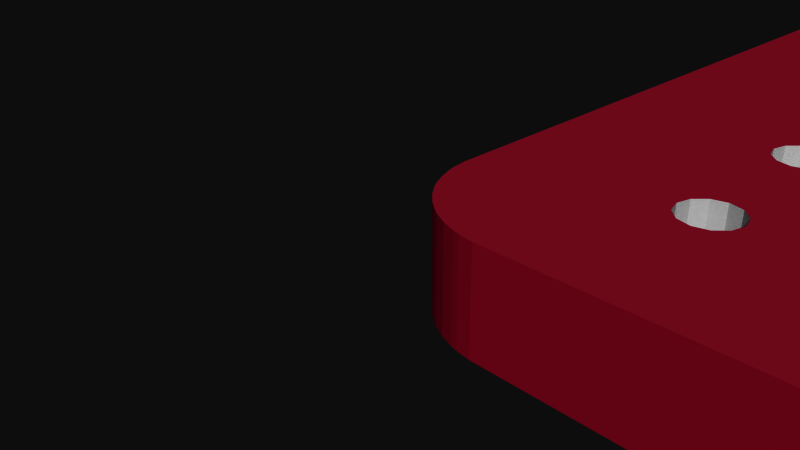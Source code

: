 # Source: Rotary_Switch_Potentiometer.blend  (saved by Blender 2.72.0; exported with 4.5.12 LTS)
import bpy
from mathutils import Matrix  # noqa: F401  (used for matrix-valued properties, if any)

bpy.ops.wm.read_factory_settings(use_empty=True)
scene = bpy.context.scene
scene.name = 'Scene'

# ---- collections
col_collection_1 = bpy.data.collections.new('Collection 1'); scene.collection.children.link(col_collection_1)

# ---- materials (node trees are filled in below, after node groups)
mat_rotary_switch_potentiometer_top_board = bpy.data.materials.new('Rotary_Switch_Potentiometer_top_board')
mat_rotary_switch_potentiometer_top_board.alpha_threshold = 0.0
mat_rotary_switch_potentiometer_top_board.use_transparent_shadow = False
mat_rotary_switch_potentiometer_top_board.diffuse_color = (0.6431, 0.05098, 0.149, 1.0)
mat_rotary_switch_potentiometer_top_board.specular_color = (0.33, 0.33, 0.33)
mat_rotary_switch_potentiometer_top_board.roughness = 0.5
mat_element = bpy.data.materials.new('element')
mat_element.alpha_threshold = 0.0
mat_element.use_transparent_shadow = False
mat_element.diffuse_color = (0.7529, 0.7529, 0.7529, 1.0)
mat_element.specular_color = (0.33, 0.33, 0.33)
mat_element.roughness = 0.5
mat_rotary_switch_potentiometer_bottom_board = bpy.data.materials.new('Rotary_Switch_Potentiometer_bottom_board')
mat_rotary_switch_potentiometer_bottom_board.alpha_threshold = 0.0
mat_rotary_switch_potentiometer_bottom_board.use_transparent_shadow = False
mat_rotary_switch_potentiometer_bottom_board.diffuse_color = (0.651, 0.1098, 0.1961, 1.0)
mat_rotary_switch_potentiometer_bottom_board.specular_color = (0.33, 0.33, 0.33)
mat_rotary_switch_potentiometer_bottom_board.roughness = 0.5
mat_holes = bpy.data.materials.new('holes')
mat_holes.alpha_threshold = 0.0
mat_holes.use_transparent_shadow = False
mat_holes.diffuse_color = (0.5961, 0.01569, 0.1098, 1.0)
mat_holes.specular_color = (0.33, 0.33, 0.33)
mat_holes.roughness = 0.5
mat_mat_board = bpy.data.materials.new('mat_board')
mat_mat_board.alpha_threshold = 0.0
mat_mat_board.use_transparent_shadow = False
mat_mat_board.diffuse_color = (0.5961, 0.01569, 0.1098, 1.0)
mat_mat_board.specular_color = (0.33, 0.33, 0.33)
mat_mat_board.roughness = 0.5

# ---- material node trees

# ---- world
world_world = bpy.data.worlds.new('World'); scene.world = world_world
world_world.color = (0.05088, 0.05088, 0.05088)
world_world.use_sun_shadow = False
world_world.sun_shadow_jitter_overblur = 0.0
world_world.cycles.sampling_method = 'MANUAL'
world_world.cycles.sample_map_resolution = 256

# ---- cameras
cam_camera = bpy.data.cameras.new('Camera')
cam_camera.clip_end = 100.0
cam_camera.lens = 35.0
cam_camera.sensor_width = 32.0
cam_camera.sensor_height = 18.0
cam_camera.ortho_scale = 7.314
cam_camera.dof.focus_distance = 0.0
cam_camera.dof.aperture_fstop = 128.0

# ---- meshes
me_mesh1_pcbgroup_model = bpy.data.meshes.new('Mesh1 pcbgroup Model')
me_mesh1_pcbgroup_model.from_pydata([(46.99, 0.8, -23.72), (46.99, -0.8, -23.72), (46.99, 0.8, -1.679), (46.96, 0.8, -23.95), (46.96, 0.8, -1.446), (46.89, 0.8, -24.18), (46.89, 0.8, -1.219), (46.85, 0.8, -24.29), (46.85, 0.8, -1.109), (46.75, 0.8, -24.5), (46.75, 0.8, -0.898), (46.62, 0.8, -24.7), (46.62, 0.8, -0.7027), (46.54, 0.8, -24.79), (46.54, 0.8, -0.6118), (46.38, 0.8, -24.95), (46.38, 0.8, -0.4457), (46.29, 0.8, -25.03), (46.23, 0.8, -15.24), (46.16, 0.8, -15.49), (46.09, 0.8, -25.16), (45.97, 0.8, -15.68), (45.88, 0.8, -25.26), (45.77, 0.8, -25.3), (45.72, 0.8, -15.75), (45.54, 0.8, -25.37), (45.47, 0.8, -15.68), (45.31, 0.8, -25.4), (45.28, 0.8, -15.49), (45.21, 0.8, -15.24), (45.19, 0.8, -25.4), (45.21, 0.8, -10.16), (45.19, 0.8, 0.0), (44.2, 0.8, -22.23), (43.97, 0.8, -23.05), (43.37, 0.8, -23.65), (42.54, 0.8, -23.88), (41.72, 0.8, -23.65), (34.35, 0.8, -20.12), (34.09, 0.8, -20.38), (33.74, 0.8, -20.47), (33.39, 0.8, -20.38), (29.96, 0.8, -22.36), (29.86, 0.8, -22.71), (29.61, 0.8, -22.97), (29.26, 0.8, -23.06), (24.69, 0.8, -22.71), (24.43, 0.8, -22.97), (24.08, 0.8, -23.06), (12.45, 0.8, -22.23), (12.22, 0.8, -23.05), (11.62, 0.8, -23.65), (10.8, 0.8, -23.88), (1.796, 0.8, -25.4), (3.175, 0.8, -23.31), (2.95, 0.8, -23.25), (2.785, 0.8, -23.08), (2.725, 0.8, -22.86), (1.679, 0.8, -0.003845), (1.679, 0.8, -25.4), (1.446, 0.8, -0.03451), (1.446, 0.8, -25.37), (1.331, 0.8, -0.0612), (1.219, 0.8, -25.3), (1.109, 0.8, -0.1367), (1.002, 0.8, -25.21), (0.898, 0.8, -0.2406), (0.898, 0.8, -25.16), (0.7982, 0.8, -0.3027), (0.7027, 0.8, -25.03), (0.6118, 0.8, -0.4457), (0.6118, 0.8, -24.95), (0.4457, 0.8, -0.6118), (0.4457, 0.8, -24.79), (0.3027, 0.8, -0.7982), (0.3027, 0.8, -24.6), (0.2406, 0.8, -0.898), (0.2406, 0.8, -24.5), (0.1367, 0.8, -1.109), (0.1367, 0.8, -24.29), (0.0612, 0.8, -1.331), (0.0612, 0.8, -24.07), (0.03451, 0.8, -1.446), (0.01537, 0.8, -23.84), (0.003845, 0.8, -1.679), (0.003845, 0.8, -23.72), (0.003845, -0.8, -23.72), (0.01537, -0.8, -23.84), (0.0612, -0.8, -24.07), (0.1367, -0.8, -24.29), (0.2406, -0.8, -24.5), (0.3027, -0.8, -24.6), (0.4457, -0.8, -24.79), (0.6118, -0.8, -24.95), (0.7027, -0.8, -25.03), (0.898, -0.8, -25.16), (1.002, -0.8, -25.21), (1.219, -0.8, -25.3), (1.446, -0.8, -25.37), (1.679, -0.8, -25.4), (1.796, -0.8, -25.4), (45.19, -0.8, -25.4), (45.31, -0.8, -25.4), (45.54, -0.8, -25.37), (45.77, -0.8, -25.3), (45.88, -0.8, -25.26), (46.09, -0.8, -25.16), (46.19, -0.8, -25.1), (46.29, -0.8, -25.03), (46.38, -0.8, -24.95), (46.54, -0.8, -24.79), (46.62, -0.8, -24.7), (46.75, -0.8, -24.5), (46.85, -0.8, -24.29), (46.89, -0.8, -24.18), (46.96, -0.8, -23.95), (46.96, -0.8, -1.446), (46.89, -0.8, -1.219), (46.85, -0.8, -1.109), (46.75, -0.8, -0.898), (46.62, -0.8, -0.7027), (46.54, -0.8, -0.6118), (46.38, -0.8, -0.4457), (46.23, -0.8, -10.16), (46.19, -0.8, -0.3027), (46.16, -0.8, -9.906), (46.09, -0.8, -0.2406), (45.97, -0.8, -9.72), (45.88, -0.8, -0.1367), (45.72, -0.8, -9.652), (45.66, -0.8, -0.0612), (45.47, -0.8, -9.72), (45.43, -0.8, -0.01537), (45.31, -0.8, -0.003845), (45.28, -0.8, -9.906), (45.21, -0.8, -10.16), (45.19, -0.8, -1.504e-32), (45.21, -0.8, -15.24), (44.2, -0.8, -3.175), (43.97, -0.8, -2.349), (43.37, -0.8, -1.745), (42.54, -0.8, -1.524), (41.72, -0.8, -1.745), (34.35, -0.8, -5.279), (34.09, -0.8, -5.023), (33.74, -0.8, -4.929), (33.39, -0.8, -5.023), (29.96, -0.8, -3.041), (29.86, -0.8, -2.691), (29.61, -0.8, -2.435), (29.26, -0.8, -2.341), (24.69, -0.8, -2.691), (24.43, -0.8, -2.435), (24.08, -0.8, -2.341), (12.45, -0.8, -3.175), (12.22, -0.8, -2.349), (11.62, -0.8, -1.745), (10.8, -0.8, -1.524), (3.175, -0.8, -2.09), (2.95, -0.8, -2.15), (2.785, -0.8, -2.315), (2.725, -0.8, -2.54), (2.725, -0.8, -22.86), (1.679, -0.8, -0.003845), (1.446, -0.8, -0.03451), (1.331, -0.8, -0.0612), (1.109, -0.8, -0.1367), (0.898, -0.8, -0.2406), (0.7982, -0.8, -0.3027), (0.6118, -0.8, -0.4457), (0.4457, -0.8, -0.6118), (0.3027, -0.8, -0.7982), (0.2406, -0.8, -0.898), (0.1367, -0.8, -1.109), (0.0612, -0.8, -1.331), (0.03451, -0.8, -1.446), (0.003845, -0.8, -1.679), (10.8, 0.8, -1.524), (3.175, 0.8, -2.09), (2.95, 0.8, -2.15), (2.785, 0.8, -2.315), (2.725, 0.8, -2.54), (3.4, 0.8, -2.15), (3.4, -0.8, -2.15), (3.565, 0.8, -2.315), (5.715, 0.8, -2.09), (5.94, 0.8, -2.15), (6.105, 0.8, -2.315), (6.165, 0.8, -2.54), (9.969, 0.8, -1.745), (9.969, -0.8, -1.745), (11.62, 0.8, -1.745), (12.22, 0.8, -2.349), (12.45, 0.8, -3.175), (24.08, 0.8, -2.341), (24.43, 0.8, -2.435), (24.69, 0.8, -2.691), (29.26, 0.8, -2.341), (29.61, 0.8, -2.435), (29.86, 0.8, -2.691), (29.96, 0.8, -3.041), (33.39, 0.8, -5.023), (33.74, 0.8, -4.929), (34.09, 0.8, -5.023), (34.35, 0.8, -5.279), (41.72, 0.8, -1.745), (42.54, 0.8, -1.524), (43.37, 0.8, -1.745), (43.97, 0.8, -2.349), (44.2, 0.8, -3.175), (43.97, 0.8, -21.4), (43.97, 0.8, -4.001), (43.37, 0.8, -20.8), (43.37, 0.8, -4.605), (42.54, 0.8, -20.57), (42.54, 0.8, -4.826), (41.72, 0.8, -20.8), (41.72, 0.8, -4.605), (41.12, 0.8, -21.4), (41.12, 0.8, -4.001), (40.89, 0.8, -22.23), (40.89, 0.8, -3.175), (34.44, 0.8, -19.77), (41.12, 0.8, -23.05), (34.35, -0.8, -20.12), (34.44, -0.8, -19.77), (34.09, -0.8, -20.38), (33.74, -0.8, -20.47), (33.39, -0.8, -20.38), (33.13, 0.8, -20.12), (33.13, -0.8, -20.12), (33.04, 0.8, -19.77), (33.04, 0.8, -5.629), (33.13, 0.8, -5.279), (33.13, -0.8, -5.279), (34.44, 0.8, -5.629), (34.44, -0.8, -5.629), (41.12, 0.8, -2.349), (41.12, -0.8, -2.349), (43.97, -0.8, -4.001), (43.37, -0.8, -4.605), (42.54, -0.8, -4.826), (41.72, -0.8, -4.605), (41.12, -0.8, -4.001), (40.89, -0.8, -3.175), (34.35, 0.8, -19.42), (34.35, 0.8, -5.979), (34.09, 0.8, -19.16), (34.09, 0.8, -6.235), (33.74, 0.8, -19.07), (33.74, 0.8, -6.329), (33.39, 0.8, -19.16), (33.39, 0.8, -6.235), (33.13, 0.8, -19.42), (33.13, 0.8, -5.979), (33.04, -0.8, -5.629), (33.13, -0.8, -5.979), (33.04, -0.8, -19.77), (29.96, -0.8, -22.36), (29.86, -0.8, -22.71), (29.61, -0.8, -22.97), (29.26, -0.8, -23.06), (24.69, -0.8, -22.71), (24.43, -0.8, -22.97), (24.08, -0.8, -23.06), (12.45, -0.8, -22.23), (12.22, -0.8, -23.05), (11.62, -0.8, -23.65), (10.8, -0.8, -23.88), (3.175, -0.8, -23.31), (2.95, -0.8, -23.25), (2.785, -0.8, -23.08), (2.785, 0.8, -22.64), (2.785, -0.8, -22.64), (2.785, 0.8, -20.55), (2.725, 0.8, -20.32), (2.725, 0.8, -12.7), (2.725, 0.8, -7.62), (2.785, 0.8, -2.765), (2.785, 0.8, -4.855), (2.95, 0.8, -4.69), (2.95, 0.8, -2.93), (2.785, -0.8, -2.765), (2.95, -0.8, -2.93), (2.785, -0.8, -4.855), (2.725, -0.8, -5.08), (2.785, -0.8, -20.55), (2.95, -0.8, -22.47), (2.95, 0.8, -22.47), (2.95, 0.8, -20.71), (2.95, -0.8, -20.71), (2.785, 0.8, -20.09), (2.785, -0.8, -20.09), (2.785, 0.8, -18.0), (2.785, -0.8, -18.0), (2.785, 0.8, -17.56), (2.785, -0.8, -17.56), (2.785, 0.8, -15.47), (2.785, -0.8, -15.47), (2.785, 0.8, -15.02), (2.785, -0.8, -15.02), (2.785, 0.8, -12.93), (2.785, -0.8, -12.93), (2.785, 0.8, -12.48), (2.785, -0.8, -12.48), (2.785, 0.8, -10.39), (2.785, -0.8, -10.39), (2.785, 0.8, -9.935), (2.785, -0.8, -9.935), (2.785, 0.8, -7.845), (2.785, -0.8, -7.845), (2.785, 0.8, -7.395), (2.785, -0.8, -7.395), (2.785, 0.8, -5.305), (2.785, -0.8, -5.305), (2.95, -0.8, -4.69), (3.175, 0.8, -4.63), (3.175, -0.8, -4.63), (3.175, 0.8, -2.99), (3.175, -0.8, -2.99), (3.4, -0.8, -4.69), (3.4, 0.8, -4.69), (3.4, 0.8, -2.93), (3.4, -0.8, -2.93), (3.565, -0.8, -4.855), (3.565, 0.8, -4.855), (3.565, 0.8, -2.765), (3.565, -0.8, -2.765), (3.625, -0.8, -5.08), (3.625, 0.8, -5.08), (3.625, 0.8, -2.54), (3.625, -0.8, -2.54), (5.265, -0.8, -22.86), (3.625, -0.8, -7.62), (3.625, -0.8, -10.16), (3.625, -0.8, -12.7), (3.625, -0.8, -15.24), (3.625, -0.8, -17.78), (5.325, -0.8, -23.08), (3.625, -0.8, -20.32), (3.625, -0.8, -22.86), (5.49, -0.8, -23.25), (5.715, -0.8, -23.31), (3.565, -0.8, -23.08), (3.4, -0.8, -23.25), (3.4, 0.8, -23.25), (3.565, 0.8, -23.08), (3.625, 0.8, -22.86), (5.715, 0.8, -23.31), (5.94, 0.8, -23.25), (5.94, -0.8, -23.25), (5.49, 0.8, -23.25), (5.325, 0.8, -23.08), (5.265, 0.8, -22.86), (5.265, 0.8, -2.54), (3.625, 0.8, -20.32), (3.625, 0.8, -17.78), (3.625, 0.8, -15.24), (3.625, 0.8, -12.7), (3.625, 0.8, -10.16), (3.625, 0.8, -7.62), (5.325, 0.8, -2.315), (5.49, 0.8, -2.15), (3.565, -0.8, -2.315), (5.715, -0.8, -2.09), (5.94, -0.8, -2.15), (6.105, -0.8, -2.315), (6.165, -0.8, -2.54), (6.105, 0.8, -2.765), (6.105, -0.8, -2.765), (6.105, 0.8, -4.855), (5.94, 0.8, -2.93), (5.94, 0.8, -4.69), (5.715, 0.8, -4.63), (5.715, 0.8, -2.99), (5.49, 0.8, -4.69), (5.49, 0.8, -2.93), (5.325, 0.8, -4.855), (5.325, 0.8, -2.765), (5.265, 0.8, -7.62), (5.325, 0.8, -5.305), (5.325, 0.8, -7.395), (5.49, 0.8, -5.47), (5.325, -0.8, -5.305), (5.49, -0.8, -5.47), (5.325, -0.8, -4.855), (5.49, -0.8, -4.69), (5.715, -0.8, -4.63), (5.94, -0.8, -4.69), (6.105, -0.8, -4.855), (6.165, 0.8, -5.08), (6.165, -0.8, -5.08), (9.365, 0.8, -2.349), (9.365, -0.8, -2.349), (9.144, -0.8, -3.175), (9.144, -0.8, -22.23), (6.165, -0.8, -7.62), (6.165, -0.8, -10.16), (6.165, -0.8, -12.7), (9.365, -0.8, -23.05), (6.165, -0.8, -15.24), (6.165, -0.8, -17.78), (6.165, -0.8, -20.32), (9.969, -0.8, -23.65), (6.165, -0.8, -22.86), (6.105, -0.8, -23.08), (6.105, 0.8, -23.08), (6.165, 0.8, -22.86), (6.105, 0.8, -22.64), (6.105, -0.8, -22.64), (6.165, 0.8, -20.32), (6.105, 0.8, -20.55), (5.94, 0.8, -20.71), (5.94, 0.8, -22.47), (5.715, 0.8, -22.41), (5.715, 0.8, -20.77), (5.49, 0.8, -22.47), (5.49, 0.8, -20.71), (5.325, 0.8, -22.64), (5.325, 0.8, -20.55), (5.265, 0.8, -20.32), (5.265, 0.8, -17.78), (5.265, 0.8, -15.24), (5.265, 0.8, -12.7), (5.325, 0.8, -7.845), (5.325, 0.8, -9.935), (5.49, 0.8, -8.01), (5.325, -0.8, -7.845), (5.49, -0.8, -8.01), (5.325, -0.8, -7.395), (5.49, 0.8, -7.23), (5.49, -0.8, -7.23), (5.715, 0.8, -5.53), (5.715, -0.8, -5.53), (5.715, -0.8, -7.17), (5.265, -0.8, -2.54), (5.325, -0.8, -2.315), (5.49, -0.8, -2.15), (5.325, -0.8, -2.765), (5.49, -0.8, -2.93), (5.715, -0.8, -2.99), (5.94, -0.8, -2.93), (5.325, -0.8, -22.64), (5.325, -0.8, -20.55), (5.49, -0.8, -22.47), (5.715, -0.8, -22.41), (5.94, -0.8, -22.47), (5.94, -0.8, -20.71), (5.715, -0.8, -20.77), (5.49, -0.8, -20.71), (5.325, 0.8, -20.09), (5.325, -0.8, -20.09), (5.325, 0.8, -18.0), (5.325, -0.8, -18.0), (5.325, 0.8, -17.56), (5.325, -0.8, -17.56), (5.325, 0.8, -15.47), (5.325, -0.8, -15.47), (5.325, 0.8, -15.02), (5.325, -0.8, -15.02), (5.325, 0.8, -12.93), (5.325, -0.8, -12.93), (5.325, 0.8, -12.48), (5.325, -0.8, -12.48), (5.325, 0.8, -10.39), (5.325, -0.8, -10.39), (5.325, -0.8, -9.935), (5.49, 0.8, -9.77), (5.49, -0.8, -9.77), (5.715, 0.8, -8.07), (5.715, -0.8, -8.07), (5.715, -0.8, -9.71), (5.715, 0.8, -9.71), (5.94, 0.8, -8.01), (5.94, -0.8, -8.01), (5.94, -0.8, -9.77), (5.94, 0.8, -9.77), (6.105, 0.8, -9.935), (6.105, 0.8, -7.845), (6.105, -0.8, -7.845), (6.105, -0.8, -9.935), (6.165, 0.8, -10.16), (6.165, 0.8, -7.62), (6.105, 0.8, -7.395), (6.105, -0.8, -7.395), (6.105, 0.8, -5.305), (5.94, 0.8, -5.47), (5.94, 0.8, -7.23), (5.715, 0.8, -7.17), (5.94, -0.8, -7.23), (5.94, -0.8, -5.47), (6.105, -0.8, -5.305), (6.165, 0.8, -12.7), (9.144, 0.8, -3.175), (9.365, 0.8, -4.001), (9.365, -0.8, -4.001), (9.144, 0.8, -22.23), (9.365, 0.8, -21.4), (9.969, 0.8, -4.605), (9.969, -0.8, -4.605), (9.969, -0.8, -20.8), (9.365, -0.8, -21.4), (9.969, 0.8, -20.8), (10.8, 0.8, -4.826), (10.8, -0.8, -4.826), (10.8, -0.8, -20.57), (10.8, 0.8, -20.57), (11.18, 0.8, -7.62), (11.62, 0.8, -4.605), (11.62, -0.8, -4.605), (11.18, -0.8, -7.62), (11.21, -0.8, -7.493), (11.21, 0.8, -7.493), (11.3, 0.8, -7.4), (11.43, 0.8, -7.366), (11.56, 0.8, -7.4), (11.65, 0.8, -7.493), (12.22, 0.8, -4.001), (12.22, -0.8, -4.001), (11.65, -0.8, -7.493), (11.56, -0.8, -7.4), (11.43, -0.8, -7.366), (11.3, -0.8, -7.4), (11.68, 0.8, -7.62), (11.68, -0.8, -7.62), (12.22, 0.8, -21.4), (12.22, -0.8, -21.4), (11.65, -0.8, -7.747), (11.62, -0.8, -20.8), (11.56, -0.8, -7.84), (11.43, -0.8, -7.874), (11.3, -0.8, -7.84), (11.21, -0.8, -7.747), (11.62, 0.8, -20.8), (11.21, 0.8, -7.747), (11.3, 0.8, -7.84), (11.43, 0.8, -7.874), (11.56, 0.8, -7.84), (11.65, 0.8, -7.747), (9.969, 0.8, -23.65), (9.365, 0.8, -23.05), (6.165, 0.8, -17.78), (6.165, 0.8, -15.24), (6.105, 0.8, -15.02), (6.105, 0.8, -12.93), (5.94, 0.8, -13.09), (5.94, 0.8, -14.85), (5.715, 0.8, -14.79), (5.715, 0.8, -13.15), (5.49, 0.8, -14.85), (5.49, 0.8, -13.09), (5.49, -0.8, -13.09), (5.49, -0.8, -14.85), (5.715, -0.8, -14.79), (5.94, -0.8, -14.85), (6.105, -0.8, -15.02), (6.105, 0.8, -15.47), (6.105, -0.8, -15.47), (6.105, 0.8, -17.56), (5.94, 0.8, -15.63), (5.94, 0.8, -17.39), (5.715, 0.8, -17.33), (5.715, 0.8, -15.69), (5.49, 0.8, -17.39), (5.49, 0.8, -15.63), (5.49, -0.8, -15.63), (5.49, -0.8, -17.39), (5.715, -0.8, -17.33), (5.94, -0.8, -17.39), (6.105, -0.8, -17.56), (6.105, 0.8, -18.0), (6.105, -0.8, -18.0), (6.105, 0.8, -20.09), (5.94, 0.8, -18.17), (5.94, 0.8, -19.93), (5.715, 0.8, -19.87), (5.715, 0.8, -18.23), (5.49, 0.8, -19.93), (5.49, 0.8, -18.17), (5.49, -0.8, -18.17), (5.49, -0.8, -19.93), (5.715, -0.8, -19.87), (5.94, -0.8, -19.93), (6.105, -0.8, -20.09), (6.105, -0.8, -20.55), (5.94, -0.8, -18.17), (5.715, -0.8, -18.23), (5.94, -0.8, -15.63), (5.715, -0.8, -15.69), (6.105, -0.8, -12.93), (5.94, -0.8, -13.09), (5.715, -0.8, -13.15), (6.105, 0.8, -12.48), (6.105, -0.8, -12.48), (6.105, 0.8, -10.39), (5.94, 0.8, -10.55), (5.94, 0.8, -12.31), (5.715, 0.8, -12.25), (5.715, 0.8, -10.61), (5.49, 0.8, -12.31), (5.49, 0.8, -10.55), (5.49, -0.8, -10.55), (5.49, -0.8, -12.31), (5.715, -0.8, -12.25), (5.94, -0.8, -12.31), (5.94, -0.8, -10.55), (5.715, -0.8, -10.61), (6.105, -0.8, -10.39), (16.4, -0.8, -15.64), (18.99, -0.8, -20.12), (19.25, -0.8, -20.38), (23.73, -0.8, -22.97), (23.73, 0.8, -22.97), (19.25, 0.8, -20.38), (18.99, 0.8, -20.12), (16.4, 0.8, -15.64), (16.31, 0.8, -15.29), (16.31, 0.8, -10.11), (16.4, 0.8, -9.762), (18.99, 0.8, -5.279), (19.25, 0.8, -5.023), (23.73, 0.8, -2.435), (23.73, -0.8, -2.435), (24.78, 0.8, -3.041), (24.78, -0.8, -3.041), (28.91, 0.8, -2.435), (28.91, -0.8, -2.435), (29.86, 0.8, -3.391), (29.86, -0.8, -3.391), (29.86, 0.8, -22.01), (29.61, 0.8, -21.75), (29.61, 0.8, -3.647), (29.26, 0.8, -21.66), (29.26, 0.8, -3.741), (28.91, 0.8, -21.75), (28.91, 0.8, -3.647), (28.65, 0.8, -22.01), (28.65, 0.8, -3.391), (28.56, 0.8, -22.36), (28.56, 0.8, -3.041), (24.78, 0.8, -22.36), (28.65, 0.8, -22.71), (28.91, 0.8, -22.97), (24.78, -0.8, -22.36), (28.91, -0.8, -22.97), (28.65, -0.8, -22.71), (28.56, -0.8, -22.36), (28.65, -0.8, -22.01), (28.91, -0.8, -21.75), (29.26, -0.8, -21.66), (29.61, -0.8, -21.75), (29.86, -0.8, -22.01), (29.61, -0.8, -3.647), (29.26, -0.8, -3.741), (28.91, -0.8, -3.647), (28.65, -0.8, -3.391), (28.56, -0.8, -3.041), (28.65, -0.8, -2.691), (28.65, 0.8, -2.691), (24.69, 0.8, -22.01), (24.69, 0.8, -3.391), (24.43, 0.8, -3.647), (24.43, 0.8, -21.75), (24.08, 0.8, -21.66), (24.08, 0.8, -3.741), (23.73, 0.8, -21.75), (23.73, 0.8, -3.647), (23.48, 0.8, -22.01), (23.48, 0.8, -3.391), (23.38, 0.8, -22.36), (23.38, 0.8, -3.041), (21.87, 0.8, -12.7), (21.78, 0.8, -13.05), (21.52, 0.8, -13.31), (21.17, 0.8, -13.4), (20.82, 0.8, -13.31), (23.48, 0.8, -22.71), (20.56, 0.8, -13.05), (20.3, 0.8, -19.77), (20.21, 0.8, -20.12), (19.95, 0.8, -20.38), (19.6, 0.8, -20.47), (19.6, -0.8, -20.47), (18.9, 0.8, -19.77), (18.9, -0.8, -19.77), (17.62, 0.8, -15.64), (17.36, 0.8, -15.89), (17.01, 0.8, -15.99), (16.66, 0.8, -15.89), (16.66, -0.8, -15.89), (16.31, -0.8, -15.29), (16.4, 0.8, -14.94), (16.4, -0.8, -14.94), (16.4, 0.8, -10.46), (16.31, -0.8, -10.11), (16.4, -0.8, -10.46), (16.4, -0.8, -9.762), (16.66, 0.8, -9.506), (16.66, -0.8, -9.506), (17.01, 0.8, -9.412), (17.36, 0.8, -9.506), (17.62, 0.8, -9.762), (18.9, 0.8, -5.629), (18.99, -0.8, -5.279), (18.9, -0.8, -5.629), (19.25, -0.8, -5.023), (19.6, 0.8, -4.929), (19.6, -0.8, -4.929), (19.95, 0.8, -5.023), (20.21, 0.8, -5.279), (20.3, 0.8, -5.629), (23.48, 0.8, -2.691), (23.48, -0.8, -2.691), (20.3, -0.8, -5.629), (20.21, -0.8, -5.279), (19.95, -0.8, -5.023), (16.66, -0.8, -14.68), (16.66, 0.8, -14.68), (16.66, 0.8, -10.72), (16.66, -0.8, -10.72), (17.01, -0.8, -14.59), (17.01, 0.8, -14.59), (17.01, 0.8, -10.81), (17.01, -0.8, -10.81), (17.36, -0.8, -14.68), (17.36, 0.8, -14.68), (17.36, 0.8, -10.72), (17.36, -0.8, -10.72), (17.62, -0.8, -14.94), (17.62, 0.8, -14.94), (17.62, 0.8, -10.46), (17.62, -0.8, -10.46), (17.71, -0.8, -15.29), (17.71, 0.8, -15.29), (17.71, 0.8, -10.11), (17.71, -0.8, -10.11), (17.62, -0.8, -15.64), (17.36, -0.8, -15.89), (17.01, -0.8, -15.99), (17.62, -0.8, -9.762), (17.36, -0.8, -9.506), (17.01, -0.8, -9.412), (18.99, -0.8, -19.42), (18.99, -0.8, -5.979), (19.25, -0.8, -19.16), (18.99, 0.8, -19.42), (19.25, 0.8, -19.16), (19.25, 0.8, -6.235), (18.99, 0.8, -5.979), (19.25, -0.8, -6.235), (19.6, -0.8, -19.07), (19.6, 0.8, -19.07), (19.6, 0.8, -6.329), (19.6, -0.8, -6.329), (19.95, -0.8, -19.16), (19.95, 0.8, -19.16), (19.95, 0.8, -6.235), (19.95, -0.8, -6.235), (20.21, -0.8, -19.42), (20.21, 0.8, -19.42), (20.21, 0.8, -5.979), (20.21, -0.8, -5.979), (20.3, -0.8, -19.77), (20.47, -0.8, -12.7), (20.56, -0.8, -13.05), (23.48, -0.8, -22.71), (20.21, -0.8, -20.12), (19.95, -0.8, -20.38), (23.38, -0.8, -22.36), (23.48, -0.8, -22.01), (23.73, -0.8, -21.75), (24.08, -0.8, -21.66), (24.43, -0.8, -21.75), (24.69, -0.8, -22.01), (24.69, -0.8, -3.391), (24.43, -0.8, -3.647), (24.08, -0.8, -3.741), (23.73, -0.8, -3.647), (23.48, -0.8, -3.391), (23.38, -0.8, -3.041), (21.87, -0.8, -12.7), (21.78, -0.8, -12.35), (21.52, -0.8, -12.09), (21.17, -0.8, -12.0), (20.82, -0.8, -12.09), (20.56, -0.8, -12.35), (20.47, 0.8, -12.7), (20.56, 0.8, -12.35), (20.82, 0.8, -12.09), (21.17, 0.8, -12.0), (21.52, 0.8, -12.09), (21.78, 0.8, -12.35), (21.78, -0.8, -13.05), (21.52, -0.8, -13.31), (21.17, -0.8, -13.4), (20.82, -0.8, -13.31), (3.565, 0.8, -7.395), (3.565, 0.8, -5.305), (3.4, 0.8, -5.47), (3.4, 0.8, -7.23), (3.175, 0.8, -7.17), (3.175, 0.8, -5.53), (2.95, 0.8, -7.23), (2.95, 0.8, -5.47), (2.95, -0.8, -7.23), (3.175, -0.8, -7.17), (3.4, -0.8, -7.23), (3.565, -0.8, -7.395), (3.565, 0.8, -7.845), (3.565, -0.8, -7.845), (3.565, 0.8, -9.935), (3.4, 0.8, -8.01), (3.4, 0.8, -9.77), (3.175, 0.8, -9.71), (3.175, 0.8, -8.07), (2.95, 0.8, -9.77), (2.95, 0.8, -8.01), (2.95, -0.8, -9.77), (3.175, -0.8, -9.71), (3.4, -0.8, -9.77), (3.565, -0.8, -9.935), (3.565, 0.8, -10.39), (3.565, -0.8, -10.39), (3.565, 0.8, -12.48), (3.4, 0.8, -10.55), (3.4, 0.8, -12.31), (3.175, 0.8, -12.25), (3.175, 0.8, -10.61), (2.95, 0.8, -12.31), (2.95, 0.8, -10.55), (2.95, -0.8, -12.31), (3.175, -0.8, -12.25), (3.4, -0.8, -12.31), (3.565, -0.8, -12.48), (3.565, 0.8, -12.93), (3.565, -0.8, -12.93), (3.565, 0.8, -15.02), (3.4, 0.8, -13.09), (3.4, 0.8, -14.85), (3.175, 0.8, -14.79), (3.175, 0.8, -13.15), (2.95, 0.8, -14.85), (2.95, 0.8, -13.09), (2.95, -0.8, -14.85), (3.175, -0.8, -14.79), (3.4, -0.8, -14.85), (3.565, -0.8, -15.02), (3.565, 0.8, -15.47), (3.565, -0.8, -15.47), (3.565, 0.8, -17.56), (3.4, 0.8, -15.63), (3.4, 0.8, -17.39), (3.175, 0.8, -17.33), (3.175, 0.8, -15.69), (2.95, 0.8, -17.39), (2.95, 0.8, -15.63), (2.95, -0.8, -17.39), (3.175, -0.8, -17.33), (3.4, -0.8, -17.39), (3.565, -0.8, -17.56), (3.565, 0.8, -18.0), (3.565, -0.8, -18.0), (3.565, 0.8, -20.09), (3.4, 0.8, -18.17), (3.4, 0.8, -19.93), (3.175, 0.8, -19.87), (3.175, 0.8, -18.23), (2.95, 0.8, -19.93), (2.95, 0.8, -18.17), (2.95, -0.8, -19.93), (3.175, -0.8, -19.87), (3.4, -0.8, -19.93), (3.565, -0.8, -20.09), (3.565, 0.8, -20.55), (3.565, -0.8, -20.55), (3.565, 0.8, -22.64), (3.4, 0.8, -20.71), (3.4, 0.8, -22.47), (3.175, 0.8, -22.41), (3.175, 0.8, -20.77), (3.175, -0.8, -20.77), (3.175, -0.8, -22.41), (3.4, -0.8, -22.47), (3.565, -0.8, -22.64), (3.4, -0.8, -20.71), (3.4, -0.8, -18.17), (3.175, -0.8, -18.23), (2.95, -0.8, -18.17), (3.4, -0.8, -15.63), (3.175, -0.8, -15.69), (2.95, -0.8, -15.63), (3.4, -0.8, -13.09), (3.175, -0.8, -13.15), (2.95, -0.8, -13.09), (3.4, -0.8, -10.55), (3.175, -0.8, -10.61), (2.95, -0.8, -10.55), (3.4, -0.8, -8.01), (3.175, -0.8, -8.07), (2.95, -0.8, -8.01), (3.565, -0.8, -5.305), (3.4, -0.8, -5.47), (3.175, -0.8, -5.53), (2.95, -0.8, -5.47), (41.72, -0.8, -23.65), (42.54, -0.8, -23.88), (43.37, -0.8, -23.65), (43.97, -0.8, -23.05), (44.2, -0.8, -22.23), (43.97, -0.8, -21.4), (43.37, -0.8, -20.8), (42.54, -0.8, -20.57), (41.72, -0.8, -20.8), (41.12, -0.8, -21.4), (40.89, -0.8, -22.23), (41.12, -0.8, -23.05), (34.35, -0.8, -5.979), (34.35, -0.8, -19.42), (34.09, -0.8, -6.235), (34.09, -0.8, -19.16), (33.74, -0.8, -6.329), (33.74, -0.8, -19.07), (33.39, -0.8, -6.235), (33.39, -0.8, -19.16), (33.13, -0.8, -19.42), (45.31, 0.8, -0.003845), (45.28, 0.8, -9.906), (45.47, 0.8, -9.72), (45.43, 0.8, -0.01537), (45.72, 0.8, -9.652), (45.66, 0.8, -0.0612), (45.97, 0.8, -9.72), (45.88, 0.8, -0.1367), (45.99, 0.8, -0.1852), (46.16, 0.8, -9.906), (46.09, 0.8, -0.2406), (46.19, 0.8, -0.3027), (46.23, 0.8, -10.16), (46.99, -0.8, -1.679), (46.23, 0.8, -12.7), (46.16, 0.8, -14.99), (46.16, 0.8, -12.95), (45.97, 0.8, -14.8), (45.97, 0.8, -13.14), (45.72, 0.8, -14.73), (45.72, 0.8, -13.21), (45.47, 0.8, -14.8), (45.47, 0.8, -13.14), (45.28, 0.8, -14.99), (45.28, 0.8, -12.95), (45.28, 0.8, -10.41), (45.28, 0.8, -12.45), (45.47, 0.8, -10.6), (45.28, -0.8, -10.41), (45.47, -0.8, -10.6), (46.16, 0.8, -10.41), (46.16, -0.8, -10.41), (46.16, 0.8, -12.45), (45.97, 0.8, -12.26), (45.97, 0.8, -10.6), (45.72, 0.8, -12.19), (45.72, 0.8, -10.67), (45.47, 0.8, -12.26), (45.47, -0.8, -12.26), (45.28, -0.8, -12.45), (45.72, -0.8, -12.19), (45.97, -0.8, -12.26), (46.16, -0.8, -12.45), (46.23, -0.8, -12.7), (46.16, -0.8, -12.95), (45.97, -0.8, -13.14), (45.72, -0.8, -13.21), (45.47, -0.8, -13.14), (45.28, -0.8, -12.95), (45.72, -0.8, -10.67), (45.97, -0.8, -10.6), (46.23, -0.8, -15.24), (46.16, -0.8, -15.49), (45.97, -0.8, -15.68), (45.72, -0.8, -15.75), (45.47, -0.8, -15.68), (45.28, -0.8, -15.49), (45.28, -0.8, -14.99), (45.47, -0.8, -14.8), (45.72, -0.8, -14.73), (45.97, -0.8, -14.8), (46.16, -0.8, -14.99), (2.725, -0.8, -10.16), (45.21, -0.8, -12.7), (2.725, -0.8, -15.24), (2.725, -0.8, -12.7), (5.265, 0.8, -5.08), (5.265, -0.8, -5.08), (2.725, -0.8, -17.78), (5.265, -0.8, -17.78), (2.725, 0.8, -15.24), (5.265, -0.8, -12.7), (2.725, 0.8, -5.08), (5.265, -0.8, -15.24), (2.725, 0.8, -17.78), (5.265, -0.8, -10.16), (2.725, 0.8, -10.16), (45.21, 0.8, -12.7), (5.265, -0.8, -7.62), (2.725, -0.8, -20.32), (5.265, -0.8, -20.32), (2.725, -0.8, -7.62), (5.265, 0.8, -10.16)], [], [(71, 93, 92, 73), (353, 991, 379, 1007), (276, 1001, 305, 829, 827, 826, 828, 303), (831, 832, 833, 894, 895, 896), (789, 788, 711, 670, 790), (15, 13, 110, 109), (85, 83, 87, 86), (930, 928, 132, 130), (932, 930, 130, 128), (935, 933, 932, 128, 126), (77, 75, 91, 90), (16, 936, 124, 122), (14, 16, 122, 121), (71, 69, 94, 93), (10, 12, 120, 119), (67, 65, 96, 95), (62, 64, 166, 165), (81, 88, 87, 83), (2, 4, 116, 938), (0, 2, 938, 1), (3, 0, 1, 115), (61, 98, 97, 63), (23, 22, 105, 104), (4, 6, 117, 116), (9, 112, 111, 11), (17, 15, 109, 108), (59, 99, 98, 61), (13, 11, 111, 110), (73, 92, 91, 75), (20, 106, 105, 22), (7, 5, 114, 113), (25, 23, 104, 103), (353, 1007, 464, 423, 460, 550, 548, 545, 544, 492, 542, 543, 546, 547, 549, 458, 422, 456, 454, 421), (70, 72, 170, 169), (80, 82, 175, 174), (68, 70, 169, 168), (64, 66, 167, 166), (74, 76, 172, 171), (58, 60, 164, 163), (81, 79, 89, 88), (72, 74, 171, 170), (66, 68, 168, 167), (8, 10, 119, 118), (78, 80, 174, 173), (60, 62, 165, 164), (82, 84, 176, 175), (32, 58, 163, 136, 133, 925), (181, 180, 160, 161), (180, 179, 159, 160), (179, 178, 158, 159), (178, 182, 183, 158), (189, 177, 157, 190), (177, 191, 156, 157), (112, 113, 114, 115, 1, 938, 116, 117, 118, 119, 120, 121, 122, 124, 126, 128, 130, 129, 127, 125, 123, 956, 975, 974, 954, 965, 966, 967, 968, 969, 970, 986, 976, 977, 107, 108, 109, 110, 111), (222, 38, 224, 225), (38, 39, 226, 224), (39, 40, 227, 226), (40, 41, 228, 227), (41, 229, 230, 228), (233, 201, 146, 234), (201, 202, 145, 146), (202, 203, 144, 145), (203, 204, 143, 144), (204, 235, 236, 143), (237, 205, 142, 238), (205, 206, 141, 142), (206, 207, 140, 141), (207, 208, 139, 140), (208, 209, 138, 139), (209, 211, 239, 138), (211, 213, 240, 239), (213, 215, 241, 240), (215, 217, 242, 241), (217, 219, 243, 242), (219, 221, 244, 243), (221, 237, 238, 244), (254, 232, 255, 256), (232, 233, 234, 255), (56, 57, 162, 271), (57, 272, 273, 162), (274, 57, 275), (281, 278, 282, 283), (278, 181, 161, 282), (284, 315, 317, 283, 282, 161, 285), (272, 288, 287, 273), (289, 274, 286, 290), (279, 280, 315, 284), (280, 316, 317, 315), (318, 281, 283, 319), (316, 321, 320, 317), (322, 318, 319, 323), (321, 325, 324, 320), (326, 322, 323, 327), (325, 329, 328, 324), (330, 326, 327, 331), (345, 54, 269, 344), (42, 231, 229, 41, 30, 53, 55, 54, 345, 346, 347, 875, 877, 878, 288, 272, 57, 274, 289, 879, 876, 873, 355, 862, 864, 865, 867, 291, 275, 999, 293, 868, 866, 863, 860, 356, 849, 851, 850, 847, 357, 836, 838, 839, 841, 299, 995, 276, 301, 842, 840, 837, 834, 358, 823, 825, 826, 827, 824, 821, 359, 810, 812, 813, 815, 307, 1001, 277, 309, 816, 814, 811, 808, 360, 796, 799, 800, 802, 801, 798, 797, 329, 325, 321, 316, 280, 281, 318, 322, 326, 330, 185, 362, 361, 354, 378, 376, 374, 371, 368, 188, 187, 186, 177, 189, 390, 370, 372, 373, 375, 377, 991, 353, 352, 351, 348, 52, 51, 50, 49, 615, 688, 614, 613, 681, 612, 48, 47, 46, 640, 642, 45, 44, 43), (346, 345, 344, 343), (347, 346, 343, 340), (349, 348, 342, 350), (348, 351, 341, 342), (184, 330, 331, 363), (182, 184, 363, 183), (950, 952, 961, 962, 951, 1002, 29, 28, 27, 30, 33, 210, 212, 214, 216, 215, 213, 211, 209, 208, 207, 206, 205, 237, 235, 204, 203, 202, 201, 233, 200, 199, 198, 197, 625, 623, 196, 195, 194, 32, 925, 928, 930, 932, 933, 934, 931, 929, 927, 926, 31), (185, 186, 365, 364), (186, 187, 366, 365), (187, 188, 367, 366), (188, 368, 369, 367), (382, 380, 383, 384), (377, 375, 386, 385), (375, 373, 387, 386), (373, 372, 388, 387), (372, 370, 389, 388), (370, 390, 391, 389), (392, 189, 190, 393), (406, 349, 350, 405), (407, 406, 405, 404), (408, 407, 404, 409), (426, 424, 427, 428), (381, 430, 431, 429), (432, 382, 384, 433), (362, 185, 364, 437), (361, 362, 437, 436), (354, 361, 436, 435), (378, 354, 435, 438), (368, 371, 441, 369), (371, 374, 440, 441), (374, 376, 439, 440), (376, 378, 438, 439), (418, 416, 444, 442), (416, 414, 445, 444), (414, 413, 446, 445), (413, 408, 409, 446), (417, 419, 443, 449), (425, 467, 468, 466), (469, 426, 428, 470), (467, 472, 471, 468), (473, 469, 470, 474), (472, 476, 475, 471), (478, 473, 474, 479), (476, 477, 480, 475), (477, 481, 397, 480), (482, 478, 479, 396), (483, 482, 396, 484), (430, 381, 379, 991, 380, 382, 432, 486, 485, 390, 482, 483, 487, 488), (430, 488, 434, 431), (488, 487, 489, 434), (487, 483, 484, 489), (486, 432, 433, 490), (485, 486, 490, 491), (390, 485, 491, 391), (493, 392, 393, 394), (494, 493, 394, 495), (498, 494, 495, 499), (496, 497, 501, 395), (497, 502, 500, 501), (503, 498, 499, 504), (502, 506, 505, 500), (508, 503, 504, 509), (507, 512, 511, 510), (517, 508, 509, 518), (1006, 285, 161, 987), (512, 513, 522, 511), (513, 514, 521, 522), (514, 515, 520, 521), (515, 516, 519, 520), (516, 523, 524, 519), (193, 517, 518, 154), (506, 533, 528, 505), (534, 507, 510, 532), (535, 534, 532, 531), (536, 535, 531, 530), (537, 536, 530, 529), (538, 537, 529, 527), (523, 538, 527, 524), (466, 468, 428, 427, 1003, 1000), (533, 525, 526, 528), (525, 49, 265, 526), (49, 50, 266, 265), (50, 51, 267, 266), (51, 52, 268, 267), (52, 539, 403, 268), (74, 72, 70, 68, 66, 64, 62, 60, 58, 32, 194, 621, 711, 788, 787, 786, 677, 675, 674, 673, 672, 671, 791, 790, 670, 668, 666, 664, 661, 660, 623, 625, 658, 639, 637, 635, 633, 631, 627, 200, 233, 232, 254, 252, 250, 248, 246, 235, 237, 221, 219, 217, 215, 216, 218, 220, 223, 37, 36, 35, 34, 33, 30, 41, 40, 39, 38, 222, 245, 247, 249, 251, 253, 231, 42, 629, 630, 632, 634, 636, 638, 641, 642, 640, 659, 662, 663, 665, 667, 669, 676, 612, 681, 680, 679, 678, 759, 755, 751, 746, 745, 748, 747, 752, 756, 760, 710, 709, 708, 706, 620, 619, 699, 697, 618, 49, 525, 538, 523, 516, 515, 514, 513, 512, 507, 534, 535, 533, 506, 502, 497, 496, 540, 539, 52, 348, 349, 406, 407, 408, 413, 414, 416, 418, 353, 420, 419, 417, 415, 412, 411, 410, 572, 574, 575, 577, 578, 576, 573, 570, 541, 558, 560, 561, 563, 454, 456, 564, 562, 559, 556, 542, 492, 592, 596, 597, 599, 462, 423, 464, 600, 598, 595, 594, 481, 477, 476, 472, 467, 425, 1007, 379, 424, 426, 469, 473, 478, 482, 390, 189, 392, 493, 494, 498, 503, 508, 517, 193, 192, 191, 177, 186, 185, 330, 184, 182, 178, 179, 180, 181, 278, 281, 280, 279, 997, 57, 56, 55, 53, 59, 61, 63, 65, 67, 69, 71, 73, 75, 77, 79, 81, 83, 85, 84, 82, 80, 78, 76), (550, 460, 461, 551), (458, 549, 552, 459), (549, 547, 553, 552), (547, 546, 554, 553), (546, 543, 555, 554), (543, 542, 400, 555), (542, 556, 557, 400), (564, 456, 457, 565), (454, 563, 566, 455), (563, 561, 567, 566), (561, 560, 568, 567), (560, 558, 569, 568), (558, 541, 401, 569), (537, 538, 525, 533, 535, 536), (541, 570, 571, 401), (578, 452, 453, 579), (450, 577, 580, 451), (577, 575, 581, 580), (575, 574, 582, 581), (574, 572, 583, 582), (572, 410, 402, 583), (410, 411, 584, 402), (411, 412, 447, 584), (412, 415, 448, 447), (415, 417, 449, 448), (576, 578, 579, 586), (573, 576, 586, 585), (570, 573, 585, 571), (562, 564, 565, 588), (559, 562, 588, 587), (556, 559, 587, 557), (548, 550, 551, 591), (545, 548, 591, 590), (544, 545, 590, 589), (492, 544, 589, 398), (592, 492, 398, 593), (600, 464, 465, 601), (462, 599, 602, 463), (599, 597, 603, 602), (597, 596, 604, 603), (596, 592, 593, 604), (598, 600, 601, 606), (595, 598, 606, 605), (594, 595, 605, 607), (481, 594, 607, 397), (540, 496, 395, 399), (539, 540, 399, 403), (48, 612, 611, 264), (621, 194, 153, 622), (194, 195, 152, 153), (195, 196, 151, 152), (196, 623, 624, 151), (625, 197, 150, 626), (197, 198, 149, 150), (198, 199, 148, 149), (199, 200, 147, 148), (200, 627, 628, 147), (640, 46, 262, 643), (46, 47, 263, 262), (47, 48, 264, 263), (45, 642, 644, 261), (642, 641, 645, 644), (641, 638, 646, 645), (638, 636, 647, 646), (636, 634, 648, 647), (634, 632, 649, 648), (632, 630, 650, 649), (630, 629, 651, 650), (629, 42, 258, 651), (42, 43, 259, 258), (43, 44, 260, 259), (44, 45, 261, 260), (658, 625, 626, 657), (639, 658, 657, 656), (637, 639, 656, 655), (635, 637, 655, 654), (633, 635, 654, 653), (631, 633, 653, 652), (627, 631, 652, 628), (273, 287, 881, 290, 286, 1004, 162), (681, 613, 610, 682), (613, 614, 609, 610), (614, 683, 684, 609), (688, 615, 608, 689), (615, 616, 690, 608), (616, 691, 692, 690), (693, 617, 694, 695), (617, 618, 696, 694), (618, 697, 698, 696), (702, 619, 703, 704), (619, 620, 705, 703), (620, 706, 707, 705), (711, 621, 622, 712), (158, 183, 157, 156, 136, 163, 164, 165, 166, 167, 168, 169, 170, 171, 172, 173, 174, 175, 176, 86, 87, 88, 89, 90, 91, 92, 93, 94, 95, 96, 97, 98, 99, 100, 162, 1004, 292, 869, 870, 886, 887, 294, 993, 989, 300, 843, 844, 845, 846, 336, 337, 861, 872, 339, 874, 884, 880, 290, 881, 882, 883, 340, 343, 344, 268, 342, 341, 338, 332, 442, 444, 445, 446, 447, 448, 449, 443, 1005, 994, 435, 436, 437, 364, 331, 327, 323, 319, 283, 317, 320, 324, 328, 900, 901, 902, 903, 314, 285, 1006, 312, 804, 805, 806, 807, 333, 809, 897, 898, 899, 818, 819, 820, 334, 822, 894, 833, 335, 835, 891, 892, 893, 302, 990, 304, 830, 831, 896, 306, 987, 161, 160, 159), (691, 717, 716, 692), (718, 693, 695, 719), (717, 721, 720, 716), (722, 718, 719, 723), (721, 725, 724, 720), (726, 722, 723, 727), (725, 729, 728, 724), (730, 726, 727, 731), (729, 733, 732, 728), (734, 730, 731, 735), (687, 688, 689, 738), (686, 687, 738, 737), (685, 686, 737, 736), (733, 685, 736, 732), (701, 734, 735, 739), (697, 699, 741, 698), (699, 700, 740, 741), (700, 701, 739, 740), (745, 746, 744, 742), (748, 702, 704, 743), (747, 748, 743, 749), (746, 751, 750, 744), (752, 747, 749, 753), (751, 755, 754, 750), (756, 752, 753, 757), (755, 759, 758, 754), (760, 756, 757, 761), (759, 678, 762, 758), (57, 997, 277, 1001), (710, 760, 761, 713), (680, 681, 682, 767), (679, 680, 767, 766), (678, 679, 766, 762), (612, 676, 765, 611), (676, 669, 768, 765), (669, 667, 769, 768), (667, 665, 770, 769), (665, 663, 771, 770), (663, 662, 772, 771), (662, 659, 773, 772), (659, 640, 643, 773), (786, 787, 785, 763), (670, 711, 712, 779), (668, 670, 779, 778), (666, 668, 778, 777), (664, 666, 777, 776), (661, 664, 776, 775), (660, 661, 775, 774), (623, 660, 774, 624), (791, 671, 780, 781), (671, 672, 792, 780), (672, 673, 793, 792), (673, 674, 794, 793), (674, 675, 795, 794), (675, 677, 764, 795), (677, 786, 763, 764), (871, 872, 861, 885, 886, 870), (790, 791, 781, 782), (789, 790, 782, 783), (788, 789, 783, 784), (787, 788, 784, 785), (709, 710, 713, 714), (708, 709, 714, 715), (706, 708, 715, 707), (683, 745, 742, 684), (192, 193, 154, 155), (191, 192, 155, 156), (353, 418, 442, 332), (352, 353, 332, 338), (351, 352, 338, 341), (802, 311, 277, 997, 313, 803, 801), (311, 802, 804, 312), (802, 800, 805, 804), (800, 799, 806, 805), (799, 796, 807, 806), (796, 360, 333, 807), (360, 808, 809, 333), (1006, 987, 308, 817, 818, 899, 310), (307, 815, 817, 308), (815, 813, 818, 817), (813, 812, 819, 818), (812, 810, 820, 819), (810, 359, 334, 820), (359, 821, 822, 334), (303, 828, 830, 304), (828, 826, 831, 830), (826, 825, 832, 831), (825, 823, 833, 832), (823, 358, 335, 833), (358, 834, 835, 335), (299, 841, 843, 300), (841, 839, 844, 843), (839, 838, 845, 844), (838, 836, 846, 845), (836, 357, 336, 846), (357, 847, 848, 336), (295, 854, 856, 296), (854, 852, 857, 856), (852, 851, 858, 857), (851, 849, 859, 858), (849, 356, 337, 859), (356, 860, 861, 337), (291, 867, 869, 292), (867, 865, 870, 869), (865, 864, 871, 870), (864, 862, 872, 871), (862, 355, 339, 872), (355, 873, 874, 339), (879, 289, 290, 880), (288, 878, 881, 287), (878, 877, 882, 881), (877, 875, 883, 882), (875, 347, 340, 883), (876, 879, 880, 884), (873, 876, 884, 874), (152, 151, 624, 626, 150, 149, 148, 147, 255, 234, 146, 145, 144, 143, 236, 916, 918, 920, 921, 919, 917, 225, 224, 904, 915, 914, 913, 912, 911, 241, 242, 243, 244, 238, 142, 141, 140, 139, 136, 156, 155, 154, 518, 509, 522, 521, 520, 519, 524, 527, 529, 528, 526, 265, 266, 267, 268, 344, 269, 270, 271, 162, 100, 101, 262, 263, 264, 611, 765, 768, 793, 794, 795, 764, 763, 762, 766, 767, 682, 610, 609, 738, 689, 608, 690, 692, 716, 720, 719, 695, 694, 696, 698, 741, 740, 703, 705, 707, 715, 622, 153), (868, 293, 294, 887), (866, 868, 887, 886), (863, 866, 886, 885), (860, 863, 885, 861), (297, 855, 853, 850, 851, 852, 854, 295, 999, 995), (855, 297, 298, 890), (853, 855, 890, 889), (850, 853, 889, 888), (847, 850, 888, 848), (858, 859, 337, 336, 848, 888, 889, 890, 298, 989, 993, 296, 856, 857), (842, 301, 302, 893), (840, 842, 893, 892), (837, 840, 892, 891), (834, 837, 891, 835), (758, 762, 763, 785, 784, 783, 782, 781, 780, 792, 793, 768, 769, 770, 771, 772, 773, 643, 645, 646, 624, 774, 775, 776, 777, 778, 779, 712, 622, 715, 714, 713, 761, 757, 753, 749, 743, 704, 703, 740, 739, 735, 731, 727, 723, 719, 720, 724, 728, 732, 736, 737, 738, 609, 684, 742, 744, 750, 754), (829, 305, 306, 896), (827, 829, 896, 895), (824, 827, 895, 894), (821, 824, 894, 822), (816, 309, 310, 899), (814, 816, 899, 898), (811, 814, 898, 897), (808, 811, 897, 809), (803, 313, 314, 903), (801, 803, 903, 902), (798, 801, 902, 901), (797, 798, 901, 900), (329, 797, 900, 328), (54, 55, 270, 269), (55, 56, 271, 270), (135, 134, 131, 129, 130, 132, 133, 136, 139, 138, 239, 240, 241, 911, 910, 909, 908, 907, 906, 905, 904, 224, 226, 227, 228, 230, 257, 924, 923, 921, 920, 922, 256, 255, 147, 628, 652, 653, 654, 655, 656, 657, 626, 624, 646, 647, 648, 649, 650, 651, 258, 259, 260, 261, 644, 645, 643, 262, 101, 102, 103, 104, 105, 106, 107, 977, 978, 979, 980, 981, 137, 982, 983, 984, 985, 986, 970, 971, 972, 973, 988, 964, 963, 965, 954, 953), (386, 387, 388, 440, 439, 438, 435, 992, 385), (268, 403, 399, 395, 501, 500, 505, 528, 529, 530, 531, 532, 510, 511, 522, 509, 504, 499, 495, 394, 393, 190, 157, 183, 363, 331, 364, 365, 366, 367, 369, 441, 440, 388, 389, 391, 491, 490, 433, 384, 383, 992, 1003, 429, 431, 434, 489, 484, 396, 479, 474, 470, 428, 468, 471, 475, 480, 397, 607, 605, 606, 601, 465, 1000, 463, 602, 603, 604, 593, 398, 589, 590, 591, 551, 461, 996, 998, 459, 552, 553, 554, 555, 400, 557, 587, 588, 565, 457, 455, 566, 567, 568, 569, 401, 571, 585, 586, 579, 453, 994, 1005, 451, 580, 581, 582, 583, 402, 584, 447, 446, 409, 404, 405, 350, 342), (37, 223, 915, 904), (223, 220, 914, 915), (220, 218, 913, 914), (218, 216, 912, 913), (216, 214, 911, 912), (214, 212, 910, 911), (212, 210, 909, 910), (210, 33, 908, 909), (33, 34, 907, 908), (34, 35, 906, 907), (35, 36, 905, 906), (36, 37, 904, 905), (231, 253, 924, 257), (253, 251, 923, 924), (251, 249, 921, 923), (249, 247, 919, 921), (247, 245, 917, 919), (245, 222, 225, 917), (229, 231, 257, 230), (252, 254, 256, 922), (250, 252, 922, 920), (248, 250, 920, 918), (246, 248, 918, 916), (235, 246, 916, 236), (84, 85, 86, 176), (928, 925, 133, 132), (76, 78, 173, 172), (9, 7, 113, 112), (936, 935, 126, 124), (79, 77, 90, 89), (69, 67, 95, 94), (12, 14, 121, 120), (20, 17, 108, 107, 106), (63, 97, 96, 65), (6, 8, 118, 117), (3, 115, 114, 5), (25, 103, 102, 27), (53, 30, 27, 102, 101, 100, 99, 59), (952, 950, 953, 954), (950, 31, 135, 953), (31, 926, 134, 135), (926, 927, 131, 134), (927, 929, 129, 131), (929, 931, 127, 129), (931, 934, 125, 127), (934, 937, 123, 125), (937, 955, 956, 123), (943, 941, 939, 957, 958, 960, 962, 961, 959, 955, 937, 934, 933, 935, 936, 16, 14, 12, 10, 8, 6, 4, 2, 0, 3, 5, 7, 9, 11, 13, 15, 17, 20, 22, 23, 25, 27, 28, 26, 24, 21, 19, 18, 940, 942, 944, 946, 948, 29, 1002, 949, 947, 945), (951, 962, 963, 964), (962, 960, 965, 963), (960, 958, 966, 965), (958, 957, 967, 966), (957, 939, 968, 967), (939, 941, 969, 968), (941, 943, 970, 969), (943, 945, 971, 970), (945, 947, 972, 971), (947, 949, 973, 972), (28, 29, 137, 981), (29, 948, 982, 137), (948, 946, 983, 982), (946, 944, 984, 983), (944, 942, 985, 984), (942, 940, 986, 985), (940, 18, 976, 986), (18, 19, 977, 976), (19, 21, 978, 977), (21, 24, 979, 978), (24, 26, 980, 979), (26, 28, 981, 980), (702, 748, 745, 683, 614, 688, 687, 686, 685, 733, 729, 725, 721, 717, 691, 616, 615, 49, 618, 617, 693, 718, 722, 726, 730, 734, 701, 700, 699, 619), (955, 959, 975, 956), (959, 961, 974, 975), (961, 952, 954, 974), (274, 275, 1004, 286), (275, 291, 292, 1004), (293, 999, 993, 294), (999, 295, 296, 993), (297, 995, 989, 298), (995, 299, 300, 989), (998, 994, 455, 457), (301, 276, 990, 302), (276, 303, 304, 990), (305, 1001, 987, 306), (1001, 307, 308, 987), (309, 277, 1006, 310), (277, 311, 312, 1006), (313, 997, 285, 314), (997, 279, 284, 285), (57, 1001, 276, 995, 999), (380, 991, 992, 383), (991, 377, 385, 992), (353, 421, 420), (424, 379, 1003, 427), (379, 381, 429, 1003), (419, 420, 1005, 443), (420, 450, 451, 1005), (452, 421, 994, 453), (421, 454, 455, 994), (456, 422, 998, 457), (422, 458, 459, 998), (460, 423, 996, 461), (423, 462, 463, 996), (464, 1007, 1000, 465), (1007, 425, 466, 1000), (452, 578, 577, 450, 420, 421), (463, 1000, 996), (949, 1002, 988, 973), (1002, 951, 964, 988), (1000, 1003, 992, 435, 994, 998, 996), (57, 999, 275)])
me_mesh1_pcbgroup_model.polygons.foreach_set('material_index', [4, 0, 0, 2, 0, 4, 4, 4, 4, 4, 4, 4, 4, 4, 4, 4, 4, 4, 4, 4, 4, 4, 4, 4, 4, 4, 4, 4, 4, 4, 4, 4, 0, 4, 4, 4, 4, 4, 4, 4, 4, 4, 4, 4, 4, 4, 4, 1, 1, 1, 1, 3, 3, 2, 1, 1, 1, 1, 1, 1, 1, 1, 1, 1, 3, 3, 3, 3, 3, 3, 3, 3, 3, 3, 3, 3, 1, 1, 1, 1, 0, 1, 1, 2, 1, 1, 1, 1, 1, 1, 1, 1, 1, 1, 1, 1, 0, 1, 1, 1, 1, 1, 1, 0, 1, 1, 1, 1, 1, 1, 1, 1, 1, 1, 3, 1, 1, 1, 1, 1, 1, 1, 1, 1, 1, 1, 1, 1, 1, 1, 1, 1, 1, 1, 1, 1, 1, 1, 1, 1, 1, 1, 1, 1, 0, 1, 1, 1, 1, 1, 1, 3, 3, 3, 3, 3, 3, 3, 3, 1, 3, 2, 1, 1, 1, 1, 1, 3, 3, 1, 1, 1, 1, 1, 1, 2, 3, 3, 3, 3, 3, 3, 0, 1, 1, 1, 1, 1, 1, 1, 1, 1, 1, 1, 1, 1, 0, 1, 1, 1, 1, 1, 1, 1, 1, 1, 1, 1, 1, 1, 1, 1, 1, 1, 1, 1, 1, 1, 1, 1, 1, 1, 1, 1, 1, 1, 1, 1, 3, 3, 1, 1, 1, 1, 1, 1, 1, 1, 1, 1, 1, 1, 1, 1, 1, 1, 1, 1, 1, 1, 1, 1, 1, 1, 1, 1, 1, 1, 1, 1, 1, 1, 2, 1, 1, 1, 1, 1, 1, 1, 1, 1, 1, 1, 1, 1, 2, 1, 1, 1, 1, 1, 1, 1, 1, 1, 1, 1, 1, 1, 1, 1, 1, 1, 1, 1, 1, 1, 1, 1, 1, 1, 1, 1, 1, 0, 1, 1, 1, 1, 1, 1, 1, 1, 1, 1, 1, 1, 1, 1, 1, 1, 1, 1, 1, 1, 1, 1, 1, 1, 1, 1, 1, 2, 1, 1, 1, 1, 1, 1, 1, 1, 3, 3, 1, 1, 1, 0, 1, 1, 1, 1, 1, 1, 2, 1, 1, 1, 1, 1, 1, 1, 1, 1, 1, 1, 1, 1, 1, 1, 1, 1, 1, 1, 1, 1, 1, 1, 1, 1, 1, 1, 1, 1, 1, 1, 1, 1, 1, 1, 1, 1, 2, 1, 1, 1, 1, 0, 1, 1, 1, 1, 2, 1, 1, 1, 1, 2, 1, 1, 1, 1, 1, 1, 1, 1, 1, 1, 1, 1, 1, 1, 1, 2, 2, 2, 3, 3, 3, 3, 3, 3, 3, 3, 3, 3, 3, 3, 1, 1, 1, 1, 1, 1, 1, 1, 1, 1, 1, 1, 4, 4, 4, 4, 4, 4, 4, 4, 4, 4, 4, 4, 4, 4, 1, 1, 1, 1, 1, 1, 1, 1, 1, 0, 1, 1, 1, 1, 1, 1, 1, 1, 1, 1, 1, 1, 1, 1, 1, 1, 1, 1, 1, 1, 1, 1, 0, 1, 1, 1, 1, 1, 1, 1, 1, 1, 2, 1, 1, 1, 1, 1, 1, 1, 1, 0, 1, 1, 0, 1, 1, 1, 1, 1, 1, 1, 1, 1, 1, 1, 1, 0, 2, 1, 1, 2, 0])
_uv = me_mesh1_pcbgroup_model.uv_layers.new(name='UVMap')
_uv.uv.foreach_set('vector', [-689.2, 62.99, -689.2, -1.044e-29, -724.3, -9.826e-30, -724.3, 62.99, 0.112, 0.9, 0.112, 0.2, 0.112, 0.3, 0.112, 0.4, 0.05799, 0.5, 0.05799, 0.4, 0.05927, 0.4089, 0.06278, 0.4153, 0.06757, 0.4177, 0.06757, 0.4823, 0.06278, 0.4847, 0.05927, 0.4911, -0.06757, 0.4823, -0.07236, 0.4847, -0.07586, 0.4911, -0.07236, 0.4153, -0.06757, 0.4177, -0.06278, 0.4153, 0.4505, 0.4724, 0.4431, 0.4761, 0.4996, 0.1059, 0.4976, 0.1197, 0.458, 0.4761, -661.1, 62.99, -540.4, 62.99, -540.4, 4.335e-30, -661.1, 2.325e-30, -929.4, 62.99, -934.1, 62.99, -934.1, -1.155e-30, -929.4, -1.155e-30, 1751.0, 62.99, 1765.0, 62.99, 1765.0, 3.255e-30, 1751.0, 4.801e-30, 1692.0, 62.99, 1721.0, 62.99, 1721.0, 6.449e-30, 1692.0, 8.172e-30, 1605.0, 62.99, 1652.0, 62.99, 1648.0, 62.99, 1648.0, 9.94e-30, 1605.0, 1.172e-29, -824.2, 62.99, -828.8, 62.99, -828.8, -7.5e-30, -824.2, -7.5e-30, 1423.0, 62.99, 1485.0, 62.99, 1485.0, 1.522e-29, 1423.0, 1.687e-29, 1270.0, 62.99, 1345.0, 62.99, 1345.0, 1.842e-29, 1270.0, 1.984e-29, -641.9, 62.99, -646.5, 62.99, -646.5, -1.096e-29, -641.9, -1.096e-29, 1002.0, 62.99, 1092.0, 62.99, 1092.0, 2.22e-29, 1002.0, 2.31e-29, -498.1, 62.99, -502.7, 62.99, -502.7, -1.186e-29, -498.1, -1.186e-29, 49.45, 62.99, 38.96, 62.99, 38.96, -9.501e-32, 49.45, -9.778e-32, -923.4, 62.99, -923.4, -2.894e-30, -926.1, -2.002e-30, -926.1, 62.99, 247.1, 62.99, 357.3, 62.99, 357.3, 2.385e-29, 247.1, 2.318e-29, 872.9, 62.99, 126.6, 62.99, 126.6, 2.229e-29, 872.9, 2.153e-29, 629.4, 62.99, 748.1, 62.99, 748.1, 2.085e-29, 629.4, 1.993e-29, -282.2, 62.99, -282.2, -1.135e-29, -335.1, -1.166e-29, -335.1, 62.99, -1336.0, 62.99, -1340.0, 62.99, -1340.0, -7.294e-30, -1336.0, -7.294e-30, 475.2, 62.99, 581.9, 62.99, 581.9, 2.452e-29, 475.2, 2.43e-29, -152.7, 62.99, -152.7, 1.042e-29, -278.7, 8.418e-30, -278.7, 62.99, -783.6, 62.99, -788.2, 62.99, -788.2, 3.8e-31, -783.6, 3.8e-31, -163.8, 62.99, -163.8, -1.039e-29, -218.8, -1.093e-29, -218.8, 62.99, -408.1, 62.99, -412.7, 62.99, -412.7, 6.377e-30, -408.1, 6.377e-30, -765.5, 62.99, -765.5, -9.121e-30, -794.2, -8.341e-30, -794.2, 62.99, -1133.0, 62.99, -1133.0, -4.745e-30, -1235.0, -6.122e-30, -1235.0, 62.99, 245.3, 62.99, 240.7, 62.99, 240.7, 1.589e-29, 245.3, 1.589e-29, -1519.0, 62.99, -1435.0, 62.99, -1435.0, -8.24e-30, -1519.0, -8.946e-30, 0.112, 0.9, 0.112, 0.4, 0.1133, 0.4089, 0.112, 0.5, 0.1133, 0.5089, 0.1168, 0.5153, 0.1216, 0.5177, 0.1264, 0.5153, 0.1299, 0.5089, 0.1312, 0.5, 0.1312, 0.6, 0.1299, 0.5911, 0.1264, 0.5847, 0.1216, 0.5823, 0.1168, 0.5847, 0.1133, 0.5911, 0.112, 0.6, 0.1133, 0.6089, 0.1133, 0.6911, 0.112, 0.7, 5.585, 62.99, -5.585, 62.99, -5.585, 6.33e-32, 5.585, 3.463e-32, -50.49, 62.99, -55.12, 62.99, -55.12, 1.329e-31, -50.49, 1.329e-31, 18.6, 62.99, 7.488, 62.99, 7.488, 5.716e-33, 18.6, -2.204e-32, 37.54, 62.99, 26.71, 62.99, 26.71, -6.866e-32, 37.54, -8.496e-32, -20.39, 62.99, -25.02, 62.99, -25.02, 1.344e-31, -20.39, 1.344e-31, 65.75, 62.99, 55.93, 62.99, 55.93, -7.81e-32, 65.75, -5.437e-32, -907.5, 62.99, -896.9, 62.99, -896.9, -4.754e-30, -907.5, -3.816e-30, -7.488, 62.99, -18.6, 62.99, -18.6, 1.145e-31, -7.488, 9.037e-32, 25.02, 62.99, 20.39, 62.99, 20.39, -4.727e-32, 25.02, -4.727e-32, 801.0, 62.99, 898.8, 62.99, 898.8, 2.38e-29, 801.0, 2.427e-29, -38.96, 62.99, -49.45, 62.99, -49.45, 1.495e-31, -38.96, 1.572e-31, 55.12, 62.99, 50.49, 62.99, 50.49, -9.238e-32, 55.12, -9.238e-32, -55.93, 62.99, -65.75, 62.99, -65.75, 7.152e-32, -55.93, 1.07e-31, 1779.0, 62.99, 66.05, 62.99, 66.05, -2.085e-32, 1778.0, 5.695e-31, 1783.0, 5.695e-31, 1783.0, 62.99, 68.83, 62.99, 59.65, 62.99, 59.65, 0.0, 68.83, 0.0, -13.09, 62.99, -22.26, 62.99, -22.26, 0.0, -13.09, 0.0, -90.27, 62.99, -99.44, 62.99, -99.44, 0.0, -90.27, 0.0, -142.0, 62.99, -151.2, 62.99, -151.2, 0.0, -142.0, 0.0, -361.3, 62.99, -395.0, 62.99, -395.0, 0.0, -361.3, 0.0, -426.0, 62.99, -459.7, 62.99, -459.7, 0.0, -426.0, 0.0, -0.9949, 0.9646, -0.9971, 0.9563, -0.998, 0.952, -0.9993, 0.9431, -0.9999, 0.9339, -0.9999, 0.06609, -0.9993, 0.05692, -0.998, 0.04798, -0.9971, 0.04365, -0.9949, 0.03536, -0.9921, 0.02766, -0.9905, 0.02409, -0.987, 0.01755, -0.983, 0.01192, -0.9809, 0.009473, -0.9764, 0.005383, -0.9717, 0.002409, -0.973, 0.38, -0.9784, 0.3827, -0.9823, 0.39, -0.9838, 0.4, -0.9823, 0.41, -0.9784, 0.4173, -0.973, 0.42, -0.9676, 0.4173, -0.973, 0.48, -0.9784, 0.4827, -0.9823, 0.49, -0.9838, 0.5, -0.9823, 0.51, -0.9784, 0.5173, -0.9823, 0.59, -0.9838, 0.6, -0.9823, 0.61, -0.983, 0.9881, -0.985, 0.9854, -0.987, 0.9825, -0.9905, 0.9759, -0.9921, 0.9723, -400.9, 62.99, -415.2, 62.99, -415.2, 0.0, -400.9, 0.0, 396.0, 62.99, 381.8, 62.99, 381.8, 0.0, 396.0, 0.0, 1089.0, 62.99, 1075.0, 62.99, 1075.0, 0.0, 1089.0, 0.0, 1492.0, 62.99, 1477.0, 62.99, 1477.0, 0.0, 1492.0, 0.0, 1497.0, 62.99, 1483.0, 62.99, 1483.0, 0.0, 1497.0, 0.0, -775.5, 62.99, -789.7, 62.99, -789.7, 0.0, -775.5, 0.0, -1219.0, 62.99, -1233.0, 62.99, -1233.0, 0.0, -1219.0, 0.0, -1333.0, 62.99, -1348.0, 62.99, -1348.0, 0.0, -1333.0, 0.0, -1089.0, 62.99, -1103.0, 62.99, -1103.0, 0.0, -1089.0, 0.0, -550.7, 62.99, -565.0, 62.99, -565.0, 0.0, -550.7, 0.0, -1079.0, 62.99, -1113.0, 62.99, -1113.0, 0.0, -1079.0, 0.0, -1569.0, 62.99, -1602.0, 62.99, -1602.0, 0.0, -1569.0, 0.0, -1633.0, 62.99, -1667.0, 62.99, -1667.0, 0.0, -1633.0, 0.0, -1256.0, 62.99, -1290.0, 62.99, -1290.0, 0.0, -1256.0, 0.0, -537.4, 62.99, -571.1, 62.99, -571.1, 0.0, -537.4, 0.0, 329.6, 62.99, 296.0, 62.99, 296.0, 0.0, 329.6, 0.0, 1113.0, 62.99, 1079.0, 62.99, 1079.0, 0.0, 1113.0, 0.0, 1602.0, 62.99, 1569.0, 62.99, 1569.0, 0.0, 1602.0, 0.0, 1667.0, 62.99, 1633.0, 62.99, 1633.0, 0.0, 1667.0, 0.0, 1290.0, 62.99, 1256.0, 62.99, 1256.0, 0.0, 1290.0, 0.0, 571.1, 62.99, 537.4, 62.99, 537.4, 0.0, 571.1, 0.0, -296.0, 62.99, -329.6, 62.99, -329.6, 0.0, -296.0, 0.0, 565.0, 62.99, 550.7, 62.99, 550.7, 0.0, 565.0, 0.0, -122.6, 62.99, -136.9, 62.99, -136.9, 0.0, -122.6, 0.0, 906.3, 62.99, 897.1, 62.99, 897.1, 0.0, 906.3, 0.0, 841.6, 62.99, 832.4, 62.99, 832.4, 0.0, 841.6, 0.0, 0.05927, 0.8089, 0.05799, 0.9, 0.05799, 0.8, 163.7, 62.99, 154.5, 62.99, 154.5, 0.0, 163.7, 0.0, 133.5, 62.99, 124.4, 62.99, 124.4, 0.0, 133.5, 0.0, -0.05927, 0.1911, -0.06278, 0.1847, -0.06757, 0.1823, -0.06278, 0.1153, -0.05927, 0.1089, -0.05799, 0.1, -0.05799, 0.2, 552.6, 62.99, 543.4, 62.99, 543.4, 0.0, 552.6, 0.0, 658.7, 62.99, 649.5, 62.99, 649.5, 0.0, 658.7, 0.0, 57.62, 62.99, 48.45, 62.99, 48.45, 0.0, 57.62, 0.0, -64.39, 62.99, -73.56, 62.99, -73.56, 0.0, -64.39, 0.0, 151.2, 62.99, 142.0, 62.99, 142.0, 0.0, 151.2, 0.0, -167.9, 62.99, -177.1, 62.99, -177.1, 0.0, -167.9, 0.0, 99.44, 62.99, 90.27, 62.99, 90.27, 0.0, 99.44, 0.0, -225.2, 62.99, -234.4, 62.99, -234.4, 0.0, -225.2, 0.0, 22.26, 62.99, 13.09, 62.99, 13.09, 0.0, 22.26, 0.0, -221.0, 62.99, -230.1, 62.99, -230.1, 0.0, -221.0, 0.0, -59.65, 62.99, -68.83, 62.99, -68.83, 0.0, -59.65, 0.0, -107.6, 62.99, -116.8, 62.99, -116.8, 0.0, -107.6, 0.0, 0.6375, 0.8803, 0.7031, 0.7784, 0.7051, 0.7922, 0.7106, 0.8023, 0.9618, 1.0, 0.03822, 1.0, 0.06278, 0.9153, 0.06757, 0.9177, 0.07236, 0.9153, 0.07586, 0.9089, 0.07714, 0.9, 0.07586, 0.8911, 0.07236, 0.8847, 0.06757, 0.8823, 0.06278, 0.8847, 0.05927, 0.8911, 0.05799, 0.9, 0.05927, 0.8089, 0.06278, 0.8153, 0.06757, 0.8177, 0.07236, 0.8153, 0.07586, 0.8089, 0.07714, 0.8, 0.07586, 0.7911, 0.07236, 0.7847, 0.06757, 0.7823, 0.06278, 0.7847, 0.05927, 0.7911, 0.05799, 0.8, 0.05799, 0.7, 0.05927, 0.7089, 0.06278, 0.7153, 0.06757, 0.7177, 0.07236, 0.7153, 0.07586, 0.7089, 0.07714, 0.7, 0.07586, 0.6911, 0.07236, 0.6847, 0.07236, 0.6153, 0.07586, 0.6089, 0.07714, 0.6, 0.07586, 0.5911, 0.07236, 0.5847, 0.06757, 0.5823, 0.06278, 0.5847, 0.05927, 0.5911, 0.05799, 0.6, 0.05799, 0.5, 0.05927, 0.5089, 0.06278, 0.5153, 0.06757, 0.5177, 0.07236, 0.5153, 0.07586, 0.5089, 0.07714, 0.5, 0.07586, 0.4911, 0.07236, 0.4847, 0.06757, 0.4823, 0.06757, 0.4177, 0.07236, 0.4153, 0.07586, 0.4089, 0.07714, 0.4, 0.07586, 0.3911, 0.07236, 0.3847, 0.06757, 0.3823, 0.06278, 0.3847, 0.05927, 0.3911, 0.05799, 0.4, 0.05799, 0.3, 0.05927, 0.3089, 0.06278, 0.3153, 0.06757, 0.3177, 0.07236, 0.3153, 0.07586, 0.3089, 0.07714, 0.3, 0.07586, 0.2911, 0.07236, 0.2847, 0.06757, 0.2823, 0.06278, 0.2847, 0.06757, 0.2177, 0.07236, 0.2153, 0.07586, 0.2089, 0.07714, 0.2, 0.07586, 0.1911, 0.07236, 0.1847, 0.06757, 0.1823, 0.06278, 0.1847, 0.06278, 0.1153, 0.06757, 0.1177, 0.07236, 0.1153, 0.07586, 0.1089, 0.07714, 0.1, 0.1216, 0.08228, 0.1168, 0.08466, 0.1133, 0.09114, 0.112, 0.1, 0.1133, 0.1089, 0.1168, 0.1153, 0.1216, 0.1177, 0.1264, 0.1153, 0.1299, 0.1089, 0.1312, 0.1, 0.1299, 0.09114, 0.1264, 0.08466, 0.2297, 0.06, 0.2122, 0.06871, 0.1312, 0.2, 0.1299, 0.1911, 0.1264, 0.1847, 0.1216, 0.1823, 0.1168, 0.1847, 0.1133, 0.1911, 0.112, 0.2, 0.112, 0.9, 0.1133, 0.9089, 0.1168, 0.9153, 0.1216, 0.9177, 0.2297, 0.94, 0.2473, 0.9313, 0.2602, 0.9075, 0.2649, 0.875, 0.3491, 0.6157, 0.3546, 0.6258, 0.4042, 0.7922, 0.4096, 0.8023, 0.4171, 0.8059, 0.505, 0.9041, 0.5125, 0.9078, 0.5199, 0.9041, 0.5254, 0.8941, 0.5274, 0.8803, 0.6152, 0.9041, 0.6226, 0.9078, 0.6301, 0.9041, 0.6355, 0.8941, -543.4, 62.99, -552.6, 62.99, -552.6, 0.0, -543.4, 0.0, -832.4, 62.99, -841.6, 62.99, -841.6, 0.0, -832.4, 0.0, -11.02, 62.99, -20.19, 62.99, -20.19, 0.0, -11.02, 0.0, 454.9, 62.99, 445.7, 62.99, 445.7, 0.0, 454.9, 0.0, -124.4, 62.99, -133.5, 62.99, -133.5, 0.0, -124.4, 0.0, -154.5, 62.99, -163.7, 62.99, -163.7, 0.0, -154.5, 0.0, 0.9636, 0.41, 0.9676, 0.4173, 0.973, 0.42, 0.9676, 0.4827, 0.9636, 0.49, 0.9622, 0.5, 0.9622, 0.6, 0.9636, 0.61, 0.9643, 0.9998, 0.9618, 1.0, 0.9405, 0.875, 0.9358, 0.8425, 0.923, 0.8187, 0.9054, 0.81, 0.8878, 0.8187, 0.9054, 0.19, 0.923, 0.1813, 0.9358, 0.1575, 0.9405, 0.125, 0.9358, 0.0925, 0.923, 0.06871, 0.9054, 0.06, 0.8878, 0.06871, 0.875, 0.0925, 0.7329, 0.2216, 0.7309, 0.2078, 0.7255, 0.1977, 0.718, 0.1941, 0.7106, 0.1977, 0.7051, 0.2078, 0.6375, 0.1197, 0.6355, 0.1059, 0.6301, 0.09586, 0.6226, 0.09217, 0.6152, 0.09586, 0.5274, 0.1197, 0.5254, 0.1059, 0.5199, 0.09586, 0.5125, 0.09217, 0.9618, 2.961e-34, 0.9643, 0.0001514, 0.9668, 0.0006049, 0.9717, 0.002409, 0.9764, 0.005383, 0.9787, 0.007292, 0.9823, 0.39, 0.9784, 0.3827, 0.973, 0.38, 0.9676, 0.3827, 0.9636, 0.39, 0.9622, 0.4, -238.6, 62.99, -247.8, 62.99, -247.8, 0.0, -238.6, 0.0, -225.2, 62.99, -234.4, 62.99, -234.4, 0.0, -225.2, 0.0, -150.2, 62.99, -159.4, 62.99, -159.4, 0.0, -150.2, 0.0, -33.77, 62.99, -42.94, 62.99, -42.94, 0.0, -33.77, 0.0, 305.1, 62.99, 295.9, 62.99, 295.9, 0.0, 305.1, 0.0, -13.09, 62.99, -22.26, 62.99, -22.26, 0.0, -13.09, 0.0, -161.0, 62.99, -170.2, 62.99, -170.2, 0.0, -161.0, 0.0, -264.5, 62.99, -273.7, 62.99, -273.7, 0.0, -264.5, 0.0, -295.9, 62.99, -305.1, 62.99, -305.1, 0.0, -295.9, 0.0, -246.8, 62.99, -256.0, 62.99, -256.0, 0.0, -246.8, 0.0, -195.3, 62.99, -229.0, 62.99, -229.0, 0.0, -195.3, 0.0, -472.7, 62.99, -481.9, 62.99, -481.9, 0.0, -472.7, 0.0, -806.5, 62.99, -815.7, 62.99, -815.7, 0.0, -806.5, 0.0, -923.0, 62.99, -932.2, 62.99, -932.2, 0.0, -923.0, 0.0, 375.8, 62.99, 366.6, 62.99, 366.6, 0.0, 375.8, 0.0, 57.62, 62.99, 48.45, 62.99, 48.45, 0.0, 57.62, 0.0, 273.7, 62.99, 264.5, 62.99, 264.5, 0.0, 273.7, 0.0, -186.9, 62.99, -196.0, 62.99, -196.0, 0.0, -186.9, 0.0, -83.8, 62.99, -92.97, 62.99, -92.97, 0.0, -83.8, 0.0, 42.94, 62.99, 33.77, 62.99, 33.77, 0.0, 42.94, 0.0, 159.4, 62.99, 150.2, 62.99, 150.2, 0.0, 159.4, 0.0, 92.97, 62.99, 83.8, 62.99, 83.8, 0.0, 92.97, 0.0, 196.0, 62.99, 186.9, 62.99, 186.9, 0.0, 196.0, 0.0, 247.8, 62.99, 238.6, 62.99, 238.6, 0.0, 247.8, 0.0, 234.4, 62.99, 225.2, 62.99, 225.2, 0.0, 234.4, 0.0, 481.9, 62.99, 472.7, 62.99, 472.7, 0.0, 481.9, 0.0, 20.19, 62.99, 11.02, 62.99, 11.02, 0.0, 20.19, 0.0, -445.7, 62.99, -454.9, 62.99, -454.9, 0.0, -445.7, 0.0, -790.9, 62.99, -800.1, 62.99, -800.1, 0.0, -790.9, 0.0, 729.4, 62.99, 720.2, 62.99, 720.2, 0.0, 729.4, 0.0, 128.3, 62.99, 119.2, 62.99, 119.2, 0.0, 128.3, 0.0, 299.6, 62.99, 290.4, 62.99, 290.4, 0.0, 299.6, 0.0, -109.2, 62.99, -118.4, 62.99, -118.4, 0.0, -109.2, 0.0, 144.3, 62.99, 135.1, 62.99, 135.1, 0.0, 144.3, 0.0, -316.3, 62.99, -325.4, 62.99, -325.4, 0.0, -316.3, 0.0, -48.45, 62.99, -57.62, 62.99, -57.62, 0.0, -48.45, 0.0, -437.4, 62.99, -446.5, 62.99, -446.5, 0.0, -437.4, 0.0, -440.0, 62.99, -449.2, 62.99, -449.2, 0.0, -440.0, 0.0, -227.0, 62.99, -236.1, 62.99, -236.1, 0.0, -227.0, 0.0, -343.4, 62.99, -352.6, 62.99, -352.6, 0.0, -343.4, 0.0, 0.1168, 0.2847, 0.1133, 0.2911, 0.112, 0.3, 0.112, 0.2, 0.1133, 0.2089, 0.1168, 0.2153, 0.1216, 0.2177, 0.1264, 0.2153, 0.1299, 0.2089, 0.1312, 0.2, 0.1312, 0.3, 0.1299, 0.2911, 0.1264, 0.2847, 0.1216, 0.2823, -135.1, 62.99, -144.3, 62.99, -144.3, 0.0, -135.1, 0.0, -290.4, 62.99, -299.6, 62.99, -299.6, 0.0, -290.4, 0.0, -366.6, 62.99, -375.8, 62.99, -375.8, 0.0, -366.6, 0.0, 170.2, 62.99, 161.0, 62.99, 161.0, 0.0, 170.2, 0.0, 22.26, 62.99, 13.09, 62.99, 13.09, 0.0, 22.26, 0.0, -130.4, 62.99, -139.5, 62.99, -139.5, 0.0, -130.4, 0.0, 27.57, 62.99, -6.081, 62.99, -6.081, 0.0, 27.57, 0.0, 247.6, 62.99, 213.9, 62.99, 213.9, 0.0, 247.6, 0.0, 405.7, 62.99, 372.1, 62.99, 372.1, 0.0, 405.7, 0.0, 752.0, 62.99, 718.4, 62.99, 718.4, 0.0, 752.0, 0.0, 335.0, 62.99, 301.4, 62.99, 301.4, 0.0, 335.0, 0.0, 459.7, 62.99, 426.0, 62.99, 426.0, 0.0, 459.7, 0.0, -167.2, 62.99, -200.9, 62.99, -200.9, 0.0, -167.2, 0.0, 395.0, 62.99, 361.3, 62.99, 361.3, 0.0, 395.0, 0.0, 175.9, 62.99, 170.7, 62.99, 170.7, 0.0, 175.9, 0.0, 229.0, 62.99, 195.3, 62.99, 195.3, 0.0, 229.0, 0.0, -0.05799, 0.3, -0.05799, 0.2, -0.05799, 0.1, -0.05799, 0.4, -103.5, 62.99, -108.7, 62.99, -108.7, 0.0, -103.5, 0.0, -354.4, 62.99, -359.6, 62.99, -359.6, 0.0, -354.4, 0.0, -509.7, 62.99, -514.9, 62.99, -514.9, 0.0, -509.7, 0.0, -527.7, 62.99, -532.9, 62.99, -532.9, 0.0, -527.7, 0.0, -403.7, 62.99, -408.8, 62.99, -408.8, 0.0, -403.7, 0.0, 6.081, 62.99, -27.57, 62.99, -27.57, 0.0, 6.081, 0.0, -620.2, 62.99, -653.8, 62.99, -653.8, 0.0, -620.2, 0.0, 408.8, 62.99, 403.7, 62.99, 403.7, 0.0, 408.8, 0.0, 532.9, 62.99, 527.7, 62.99, 527.7, 0.0, 532.9, 0.0, 514.9, 62.99, 509.7, 62.99, 509.7, 0.0, 514.9, 0.0, 359.6, 62.99, 354.4, 62.99, 354.4, 0.0, 359.6, 0.0, 108.7, 62.99, 103.5, 62.99, 103.5, 0.0, 108.7, 0.0, -170.7, 62.99, -175.9, 62.99, -175.9, 0.0, -170.7, 0.0, -0.1133, 0.3911, -0.1168, 0.3847, -0.1168, 0.3153, -0.1133, 0.3089, -0.112, 0.3, -0.112, 0.4, -902.4, 62.99, -936.1, 62.99, -936.1, 0.0, -902.4, 0.0, -938.4, 62.99, -972.0, 62.99, -972.0, 0.0, -938.4, 0.0, -718.4, 62.99, -752.0, 62.99, -752.0, 0.0, -718.4, 0.0, -301.4, 62.99, -335.0, 62.99, -335.0, 0.0, -301.4, 0.0, 200.9, 62.99, 167.2, 62.99, 167.2, 0.0, 200.9, 0.0, 653.8, 62.99, 620.2, 62.99, 620.2, 0.0, 653.8, 0.0, 0.006442, 0.03143, 0.009485, 0.02409, 0.01302, 0.01755, 0.01699, 0.01192, 0.01911, 0.009473, 0.0236, 0.005383, 0.02833, 0.002409, 0.03077, 0.001359, 0.03572, 0.0001514, 0.9618, 2.961e-34, 0.5125, 0.09217, 0.505, 0.09586, 0.4996, 0.1059, 0.4431, 0.4761, 0.4376, 0.4862, 0.4356, 0.5, 0.4376, 0.5138, 0.4431, 0.5239, 0.4505, 0.5276, 0.458, 0.5239, 0.4634, 0.5138, 0.4654, 0.5, 0.4634, 0.4862, 0.458, 0.4761, 0.4976, 0.1197, 0.4996, 0.1335, 0.505, 0.1436, 0.5125, 0.1473, 0.5199, 0.1436, 0.5254, 0.1335, 0.5274, 0.1197, 0.6152, 0.09586, 0.6097, 0.1059, 0.6077, 0.1197, 0.6097, 0.1335, 0.6152, 0.1436, 0.6226, 0.1473, 0.6301, 0.1436, 0.6355, 0.1335, 0.6375, 0.1197, 0.7051, 0.2078, 0.7031, 0.2216, 0.7051, 0.2354, 0.7106, 0.2455, 0.718, 0.2492, 0.7255, 0.2455, 0.7309, 0.2354, 0.7329, 0.2216, 0.875, 0.0925, 0.8703, 0.125, 0.875, 0.1575, 0.8878, 0.1813, 0.9054, 0.19, 0.8878, 0.8187, 0.875, 0.8425, 0.8703, 0.875, 0.875, 0.9075, 0.8878, 0.9313, 0.9054, 0.94, 0.923, 0.9313, 0.9358, 0.9075, 0.9405, 0.875, 0.9618, 1.0, 0.7106, 0.8023, 0.718, 0.8059, 0.7255, 0.8023, 0.7309, 0.7922, 0.7329, 0.7784, 0.7309, 0.7646, 0.7255, 0.7545, 0.718, 0.7508, 0.7106, 0.7545, 0.7051, 0.7646, 0.7031, 0.7784, 0.6375, 0.8803, 0.6355, 0.8665, 0.6301, 0.8564, 0.6226, 0.8527, 0.6152, 0.8564, 0.6097, 0.8665, 0.6077, 0.8803, 0.6097, 0.8941, 0.6152, 0.9041, 0.5274, 0.8803, 0.5254, 0.8665, 0.5199, 0.8564, 0.5125, 0.8527, 0.505, 0.8564, 0.4996, 0.8665, 0.4976, 0.8803, 0.4996, 0.8941, 0.505, 0.9041, 0.4171, 0.8059, 0.4245, 0.8023, 0.43, 0.7922, 0.432, 0.7784, 0.43, 0.7646, 0.4245, 0.7545, 0.4171, 0.7508, 0.4096, 0.7545, 0.4042, 0.7646, 0.4042, 0.2354, 0.4096, 0.2455, 0.4171, 0.2492, 0.4245, 0.2455, 0.43, 0.2354, 0.432, 0.2216, 0.43, 0.2078, 0.4245, 0.1977, 0.4171, 0.1941, 0.4096, 0.1977, 0.4042, 0.2078, 0.362, 0.3706, 0.3546, 0.3742, 0.3491, 0.3843, 0.2649, 0.875, 0.2602, 0.8425, 0.2479, 0.305, 0.2486, 0.3, 0.2479, 0.295, 0.2459, 0.2913, 0.2432, 0.29, 0.2405, 0.2913, 0.2386, 0.295, 0.2378, 0.3, 0.2386, 0.305, 0.2405, 0.3087, 0.2473, 0.8187, 0.2297, 0.81, 0.2122, 0.8187, 0.1993, 0.8425, 0.1946, 0.875, 0.1993, 0.9075, 0.2122, 0.9313, 0.2297, 0.94, 0.1216, 0.9177, 0.1264, 0.9153, 0.1299, 0.9089, 0.1312, 0.9, 0.1299, 0.8911, 0.1264, 0.8847, 0.1216, 0.8823, 0.1168, 0.8847, 0.1133, 0.8911, 0.112, 0.9, 0.112, 0.8, 0.1133, 0.8089, 0.1168, 0.8153, 0.1216, 0.8177, 0.1264, 0.8153, 0.1299, 0.8089, 0.1312, 0.8, 0.1299, 0.7911, 0.1264, 0.7847, 0.1216, 0.7823, 0.1168, 0.7847, 0.1168, 0.7153, 0.1216, 0.7177, 0.1264, 0.7153, 0.1299, 0.7089, 0.1312, 0.7, 0.1299, 0.6911, 0.1264, 0.6847, 0.1216, 0.6823, 0.1168, 0.6847, 0.1133, 0.6911, 0.1133, 0.6089, 0.1168, 0.6153, 0.1216, 0.6177, 0.1264, 0.6153, 0.1299, 0.6089, 0.1312, 0.6, 0.1312, 0.5, 0.1299, 0.4911, 0.1264, 0.4847, 0.1216, 0.4823, 0.1168, 0.4847, 0.1133, 0.4911, 0.112, 0.5, 0.1133, 0.4089, 0.1168, 0.4153, 0.1216, 0.4177, 0.1264, 0.4153, 0.1299, 0.4089, 0.1312, 0.4, 0.1299, 0.3911, 0.1264, 0.3847, 0.1216, 0.3823, 0.1168, 0.3847, 0.1133, 0.3911, 0.112, 0.4, 0.112, 0.3, 0.1133, 0.3089, 0.1168, 0.3153, 0.1216, 0.3177, 0.1264, 0.3153, 0.1299, 0.3089, 0.1312, 0.3, 0.1312, 0.2, 0.2122, 0.06871, 0.1993, 0.0925, 0.1946, 0.125, 0.1993, 0.1575, 0.2122, 0.1813, 0.2297, 0.19, 0.2473, 0.1813, 0.2602, 0.1575, 0.2649, 0.125, 0.2602, 0.0925, 0.2473, 0.06871, 0.2297, 0.06, 0.1264, 0.08466, 0.1216, 0.08228, 0.07714, 0.1, 0.07586, 0.09114, 0.07236, 0.08466, 0.06757, 0.08228, 0.06278, 0.08466, 0.05927, 0.09114, 0.05799, 0.1, 0.05927, 0.1089, 0.06278, 0.1153, 0.06278, 0.1847, 0.05927, 0.1911, 0.05799, 0.2, 0.05799, 0.9, 0.05927, 0.9089, 0.06278, 0.9153, 0.03822, 1.0, 0.03572, 0.9998, 0.03077, 0.9986, 0.02594, 0.9962, 0.02132, 0.9927, 0.01911, 0.9905, 0.01495, 0.9854, 0.01302, 0.9825, 0.009485, 0.9759, 0.006442, 0.9686, 0.005121, 0.9646, 0.002909, 0.9563, 0.001302, 0.9476, 0.000327, 0.9385, 8.184e-05, 0.9339, 8.184e-05, 0.06609, 0.0007344, 0.05692, 0.001302, 0.05241, 0.002909, 0.04365, 0.005121, 0.03536, 517.2, 62.99, 508.1, 62.99, 508.1, 0.0, 517.2, 0.0, 269.8, 62.99, 260.6, 62.99, 260.6, 0.0, 269.8, 0.0, -57.46, 62.99, -66.63, 62.99, -66.63, 0.0, -57.46, 0.0, -368.0, 62.99, -377.2, 62.99, -377.2, 0.0, -368.0, 0.0, -578.8, 62.99, -587.9, 62.99, -587.9, 0.0, -578.8, 0.0, -633.2, 62.99, -642.4, 62.99, -642.4, 0.0, -633.2, 0.0, -516.7, 62.99, -525.9, 62.99, -525.9, 0.0, -516.7, 0.0, 587.9, 62.99, 578.8, 62.99, 578.8, 0.0, 587.9, 0.0, 340.5, 62.99, 331.3, 62.99, 331.3, 0.0, 340.5, 0.0, -31.57, 62.99, -40.75, 62.99, -40.75, 0.0, -31.57, 0.0, -393.9, 62.99, -403.1, 62.99, -403.1, 0.0, -393.9, 0.0, -649.5, 62.99, -658.7, 62.99, -658.7, 0.0, -649.5, 0.0, -729.8, 62.99, -739.0, 62.99, -739.0, 0.0, -729.8, 0.0, 0.2459, 0.3087, 0.2479, 0.305, 0.2602, 0.8425, 0.2473, 0.8187, 0.2405, 0.3087, 0.2432, 0.31, -613.3, 62.99, -622.5, 62.99, -622.5, 0.0, -613.3, 0.0, 658.7, 62.99, 649.5, 62.99, 649.5, 0.0, 658.7, 0.0, 411.2, 62.99, 402.0, 62.99, 402.0, 0.0, 411.2, 0.0, -5.693, 62.99, -14.86, 62.99, -14.86, 0.0, -5.693, 0.0, -419.8, 62.99, -429.0, 62.99, -429.0, 0.0, -419.8, 0.0, -720.2, 62.99, -729.4, 62.99, -729.4, 0.0, -720.2, 0.0, -826.4, 62.99, -835.6, 62.99, -835.6, 0.0, -826.4, 0.0, -709.9, 62.99, -719.1, 62.99, -719.1, 0.0, -709.9, 0.0, -402.0, 62.99, -411.2, 62.99, -411.2, 0.0, -402.0, 0.0, 14.86, 62.99, 5.693, 62.99, 5.693, 0.0, 14.86, 0.0, 429.0, 62.99, 419.8, 62.99, 419.8, 0.0, 429.0, 0.0, 403.1, 62.99, 393.9, 62.99, 393.9, 0.0, 403.1, 0.0, 40.75, 62.99, 31.57, 62.99, 31.57, 0.0, 40.75, 0.0, -331.3, 62.99, -340.5, 62.99, -340.5, 0.0, -331.3, 0.0, 377.2, 62.99, 368.0, 62.99, 368.0, 0.0, 377.2, 0.0, 66.63, 62.99, 57.46, 62.99, 57.46, 0.0, 66.63, 0.0, -260.6, 62.99, -269.8, 62.99, -269.8, 0.0, -260.6, 0.0, 351.3, 62.99, 342.2, 62.99, 342.2, 0.0, 351.3, 0.0, 92.51, 62.99, 83.34, 62.99, 83.34, 0.0, 92.51, 0.0, -189.9, 62.99, -199.0, 62.99, -199.0, 0.0, -189.9, 0.0, -420.1, 62.99, -429.3, 62.99, -429.3, 0.0, -420.1, 0.0, -536.6, 62.99, -545.8, 62.99, -545.8, 0.0, -536.6, 0.0, 446.5, 62.99, 437.4, 62.99, 437.4, 0.0, 446.5, 0.0, 199.0, 62.99, 189.9, 62.99, 189.9, 0.0, 199.0, 0.0, -83.34, 62.99, -92.51, 62.99, -92.51, 0.0, -83.34, 0.0, -342.2, 62.99, -351.3, 62.99, -351.3, 0.0, -342.2, 0.0, -508.1, 62.99, -517.2, 62.99, -517.2, 0.0, -508.1, 0.0, 325.4, 62.99, 316.3, 62.99, 316.3, 0.0, 325.4, 0.0, 118.4, 62.99, 109.2, 62.99, 109.2, 0.0, 118.4, 0.0, -119.2, 62.99, -128.3, 62.99, -128.3, 0.0, -119.2, 0.0, -323.6, 62.99, -332.7, 62.99, -332.7, 0.0, -323.6, 0.0, 972.0, 62.99, 938.4, 62.99, 938.4, 0.0, 972.0, 0.0, 936.1, 62.99, 902.4, 62.99, 902.4, 0.0, 936.1, 0.0, 1151.0, 62.99, 1136.0, 62.99, 1136.0, 0.0, 1151.0, 0.0, -877.7, 62.99, -892.0, 62.99, -892.0, 0.0, -877.7, 0.0, -939.7, 62.99, -953.9, 62.99, -953.9, 0.0, -939.7, 0.0, -747.9, 62.99, -762.2, 62.99, -762.2, 0.0, -747.9, 0.0, -353.9, 62.99, -368.2, 62.99, -368.2, 0.0, -353.9, 0.0, -1075.0, 62.99, -1089.0, 62.99, -1089.0, 0.0, -1075.0, 0.0, -1136.0, 62.99, -1151.0, 62.99, -1151.0, 0.0, -1136.0, 0.0, -892.0, 62.99, -906.3, 62.99, -906.3, 0.0, -892.0, 0.0, -406.6, 62.99, -420.9, 62.99, -420.9, 0.0, -406.6, 0.0, 189.6, 62.99, 175.4, 62.99, 175.4, 0.0, 189.6, 0.0, -597.8, 62.99, -612.0, 62.99, -612.0, 0.0, -597.8, 0.0, 55.1, 62.99, 40.83, 62.99, 40.83, 0.0, 55.1, 0.0, 695.1, 62.99, 680.8, 62.99, 680.8, 0.0, 695.1, 0.0, 1348.0, 62.99, 1333.0, 62.99, 1333.0, 0.0, 1348.0, 0.0, 1444.0, 62.99, 1430.0, 62.99, 1430.0, 0.0, 1444.0, 0.0, 1156.0, 62.99, 1141.0, 62.99, 1141.0, 0.0, 1156.0, 0.0, 559.3, 62.99, 545.0, 62.99, 545.0, 0.0, 559.3, 0.0, -184.9, 62.99, -199.2, 62.99, -199.2, 0.0, -184.9, 0.0, -877.7, 62.99, -891.9, 62.99, -891.9, 0.0, -877.7, 0.0, -1333.0, 62.99, -1348.0, 62.99, -1348.0, 0.0, -1333.0, 0.0, -1430.0, 62.99, -1444.0, 62.99, -1444.0, 0.0, -1430.0, 0.0, -1141.0, 62.99, -1156.0, 62.99, -1156.0, 0.0, -1141.0, 0.0, -545.0, 62.99, -559.3, 62.99, -559.3, 0.0, -545.0, 0.0, 199.2, 62.99, 184.9, 62.99, 184.9, 0.0, 199.2, 0.0, 891.9, 62.99, 877.7, 62.99, 877.7, 0.0, 891.9, 0.0, -722.7, 62.99, -737.0, 62.99, -737.0, 0.0, -722.7, 0.0, -175.4, 62.99, -189.6, 62.99, -189.6, 0.0, -175.4, 0.0, 420.9, 62.99, 406.6, 62.99, 406.6, 0.0, 420.9, 0.0, 906.3, 62.99, 892.0, 62.99, 892.0, 0.0, 906.3, 0.0, 1151.0, 62.99, 1136.0, 62.99, 1136.0, 0.0, 1151.0, 0.0, 1089.0, 62.99, 1075.0, 62.99, 1075.0, 0.0, 1089.0, 0.0, 737.0, 62.99, 722.7, 62.99, 722.7, 0.0, 737.0, 0.0, -0.05927, 0.8911, -0.06278, 0.8847, -0.06757, 0.8823, -0.06278, 0.8153, -0.05927, 0.8089, -0.05799, 0.8, -0.05799, 0.9, 953.9, 62.99, 939.7, 62.99, 939.7, 0.0, 953.9, 0.0, 1103.0, 62.99, 1089.0, 62.99, 1089.0, 0.0, 1103.0, 0.0, 958.7, 62.99, 944.4, 62.99, 944.4, 0.0, 958.7, 0.0, 906.3, 62.99, 892.0, 62.99, 892.0, 0.0, 906.3, 0.0, 761.9, 62.99, 747.6, 62.99, 747.6, 0.0, 761.9, 0.0, 415.2, 62.99, 400.9, 62.99, 400.9, 0.0, 415.2, 0.0, 565.0, 62.99, 550.8, 62.99, 550.8, 0.0, 565.0, 0.0, 218.3, 62.99, 204.1, 62.99, 204.1, 0.0, 218.3, 0.0, -184.9, 62.99, -199.2, 62.99, -199.2, 0.0, -184.9, 0.0, 21.49, 62.99, 7.222, 62.99, 7.222, 0.0, 21.49, 0.0, -381.8, 62.99, -396.0, 62.99, -396.0, 0.0, -381.8, 0.0, -680.8, 62.99, -695.1, 62.99, -695.1, 0.0, -680.8, 0.0, -578.6, 62.99, -592.9, 62.99, -592.9, 0.0, -578.6, 0.0, -0.06757, 0.08228, -0.07236, 0.08466, -0.2297, 0.06, -0.2473, 0.06871, -0.9618, -2.961e-34, -0.03572, 0.0001514, -0.03077, 0.001359, -0.02833, 0.002409, -0.0236, 0.005383, -0.01911, 0.009473, -0.01699, 0.01192, -0.01302, 0.01755, -0.009485, 0.02409, -0.006442, 0.03143, -0.005121, 0.03536, -0.002909, 0.04365, -0.001302, 0.05241, -0.0007344, 0.05692, -8.184e-05, 0.06609, -8.184e-05, 0.9339, -0.000327, 0.9385, -0.001302, 0.9476, -0.002909, 0.9563, -0.005121, 0.9646, -0.006442, 0.9686, -0.009485, 0.9759, -0.01302, 0.9825, -0.01495, 0.9854, -0.01911, 0.9905, -0.02132, 0.9927, -0.02594, 0.9962, -0.03077, 0.9986, -0.03572, 0.9998, -0.03822, 1.0, -0.05799, 0.9, -0.05799, 0.8, -0.05927, 0.7911, -0.06278, 0.7847, -0.06757, 0.7823, -0.06757, 0.7177, -0.06278, 0.7153, -0.05927, 0.7089, -0.05799, 0.7, -0.05799, 0.6, -0.05927, 0.5911, -0.06278, 0.5847, -0.06757, 0.5823, -0.07236, 0.5847, -0.07586, 0.5911, -0.07714, 0.6, -0.07714, 0.7, -0.07586, 0.7089, -0.07586, 0.7911, -0.07714, 0.8, -0.07586, 0.8089, -0.07236, 0.8153, -0.06757, 0.8177, -0.06278, 0.8153, -0.06757, 0.8823, -0.07236, 0.8847, -0.07586, 0.8911, -0.07714, 0.9, -0.07586, 0.9089, -0.07236, 0.9153, -0.2297, 0.94, -0.1216, 0.9177, -0.1168, 0.9153, -0.1133, 0.9089, -0.112, 0.9, -0.1133, 0.8911, -0.1168, 0.8847, -0.1216, 0.8823, -0.1264, 0.8847, -0.1264, 0.8153, -0.1216, 0.8177, -0.1168, 0.8153, -0.1133, 0.8089, -0.112, 0.8, -0.112, 0.7, -0.112, 0.1, -0.1133, 0.09114, -0.1168, 0.08466, -0.1216, 0.08228, -0.07714, 0.1, -0.07586, 0.1089, -0.07236, 0.1153, -0.06757, 0.1177, -0.06278, 0.1153, -0.06757, 0.1823, -0.07236, 0.1847, -0.07586, 0.1911, -0.07714, 0.2, -0.07586, 0.2089, -0.07236, 0.2153, -0.06757, 0.2177, -0.06278, 0.2153, -0.05927, 0.2089, -0.05799, 0.2, -0.05799, 0.3, -0.05927, 0.2911, -0.06278, 0.2847, -0.06757, 0.2823, -0.07236, 0.2847, -0.07586, 0.2911, -0.07714, 0.3, -0.07586, 0.3089, -0.07236, 0.3153, -0.06757, 0.3177, -0.06278, 0.3153, -0.06757, 0.3823, -0.07236, 0.3847, -0.07586, 0.3911, -0.07714, 0.4, -0.07586, 0.4089, -0.07236, 0.4153, -0.07586, 0.4911, -0.07714, 0.5, -0.07586, 0.5089, -0.07236, 0.5153, -0.06757, 0.5177, -0.06278, 0.5153, -0.05927, 0.5089, -0.05799, 0.5, -0.05927, 0.4911, -0.06278, 0.4847, -0.06757, 0.4823, -0.06278, 0.4153, -0.05927, 0.4089, -0.05799, 0.4, -0.05799, 0.1, -0.05927, 0.09114, -0.06278, 0.08466, -40.83, 62.99, -55.1, 62.99, -55.1, 0.0, -40.83, 0.0, 762.2, 62.99, 747.9, 62.99, 747.9, 0.0, 762.2, 0.0, -484.0, 62.99, -498.3, 62.99, -498.3, 0.0, -484.0, 0.0, 757.1, 62.99, 742.8, 62.99, 742.8, 0.0, 757.1, 0.0, -795.6, 62.99, -809.8, 62.99, -809.8, 0.0, -795.6, 0.0, 551.0, 62.99, 536.7, 62.99, 536.7, 0.0, 551.0, 0.0, -892.0, 62.99, -906.3, 62.99, -906.3, 0.0, -892.0, 0.0, 199.2, 62.99, 184.9, 62.99, 184.9, 0.0, 199.2, 0.0, -747.6, 62.99, -761.9, 62.99, -761.9, 0.0, -747.6, 0.0, -204.1, 62.99, -218.3, 62.99, -218.3, 0.0, -204.1, 0.0, 809.8, 62.99, 795.6, 62.99, 795.6, 0.0, 809.8, 0.0, 498.3, 62.99, 484.0, 62.99, 484.0, 0.0, 498.3, 0.0, 55.1, 62.99, 40.83, 62.99, 40.83, 0.0, 55.1, 0.0, -400.9, 62.99, -415.2, 62.99, -415.2, 0.0, -400.9, 0.0, -550.8, 62.99, -565.0, 62.99, -565.0, 0.0, -550.8, 0.0, -536.7, 62.99, -551.0, 62.99, -551.0, 0.0, -536.7, 0.0, -742.8, 62.99, -757.1, 62.99, -757.1, 0.0, -742.8, 0.0, -747.9, 62.99, -762.2, 62.99, -762.2, 0.0, -747.9, 0.0, 11.92, 62.99, -2.345, 62.99, -2.345, 0.0, 11.92, 0.0, 420.9, 62.99, 406.6, 62.99, 406.6, 0.0, 420.9, 0.0, 709.5, 62.99, 695.2, 62.99, 695.2, 0.0, 709.5, 0.0, -536.7, 62.99, -551.0, 62.99, -551.0, 0.0, -536.7, 0.0, 809.8, 62.99, 795.5, 62.99, 795.5, 0.0, 809.8, 0.0, -939.7, 62.99, -953.9, 62.99, -953.9, 0.0, -939.7, 0.0, 695.1, 62.99, 680.8, 62.99, 680.8, 0.0, 695.1, 0.0, -1089.0, 62.99, -1103.0, 62.99, -1103.0, 0.0, -1089.0, 0.0, 396.0, 62.99, 381.8, 62.99, 381.8, 0.0, 396.0, 0.0, -944.4, 62.99, -958.7, 62.99, -958.7, 0.0, -944.4, 0.0, 0.05799, 0.9, 0.05799, 0.2, 0.05799, 0.3, 0.05799, 0.4, -7.222, 62.99, -21.49, 62.99, -21.49, 0.0, -7.222, 0.0, 551.0, 62.99, 536.7, 62.99, 536.7, 0.0, 551.0, 0.0, 2.345, 62.99, -11.92, 62.99, -11.92, 0.0, 2.345, 0.0, -545.0, 62.99, -559.3, 62.99, -559.3, 0.0, -545.0, 0.0, 1300.0, 62.99, 1286.0, 62.99, 1286.0, 0.0, 1300.0, 0.0, 1103.0, 62.99, 1089.0, 62.99, 1089.0, 0.0, 1103.0, 0.0, 612.0, 62.99, 597.8, 62.99, 597.8, 0.0, 612.0, 0.0, -40.83, 62.99, -55.1, 62.99, -55.1, 0.0, -40.83, 0.0, -680.8, 62.99, -695.1, 62.99, -695.1, 0.0, -680.8, 0.0, -1136.0, 62.99, -1151.0, 62.99, -1151.0, 0.0, -1136.0, 0.0, -1286.0, 62.99, -1300.0, 62.99, -1300.0, 0.0, -1286.0, 0.0, -1089.0, 62.99, -1103.0, 62.99, -1103.0, 0.0, -1089.0, 0.0, 274.4, 62.99, 260.1, 62.99, 260.1, 0.0, 274.4, 0.0, -122.6, 62.99, -136.9, 62.99, -136.9, 0.0, -122.6, 0.0, 368.2, 62.99, 353.9, 62.99, 353.9, 0.0, 368.2, 0.0, 762.2, 62.99, 747.9, 62.99, 747.9, 0.0, 762.2, 0.0, 953.9, 62.99, 939.7, 62.99, 939.7, 0.0, 953.9, 0.0, 892.0, 62.99, 877.7, 62.99, 877.7, 0.0, 892.0, 0.0, 592.9, 62.99, 578.6, 62.99, 578.6, 0.0, 592.9, 0.0, 136.9, 62.99, 122.6, 62.99, 122.6, 0.0, 136.9, 0.0, -691.5, 62.99, -705.8, 62.99, -705.8, 0.0, -691.5, 0.0, -260.1, 62.99, -274.4, 62.99, -274.4, 0.0, -260.1, 0.0, 242.9, 62.99, 228.7, 62.99, 228.7, 0.0, 242.9, 0.0, 682.8, 62.99, 668.5, 62.99, 668.5, 0.0, 682.8, 0.0, 941.6, 62.99, 927.3, 62.99, 927.3, 0.0, 941.6, 0.0, 950.0, 62.99, 935.8, 62.99, 935.8, 0.0, 950.0, 0.0, 705.8, 62.99, 691.5, 62.99, 691.5, 0.0, 705.8, 0.0, -0.07236, 0.7847, -0.07586, 0.7911, -0.07586, 0.7089, -0.07236, 0.7153, -0.06757, 0.7177, -0.06757, 0.7823, -935.8, 62.99, -950.0, 62.99, -950.0, 0.0, -935.8, 0.0, -927.3, 62.99, -941.6, 62.99, -941.6, 0.0, -927.3, 0.0, -668.5, 62.99, -682.8, 62.99, -682.8, 0.0, -668.5, 0.0, -228.7, 62.99, -242.9, 62.99, -242.9, 0.0, -228.7, 0.0, -406.6, 62.99, -420.9, 62.99, -420.9, 0.0, -406.6, 0.0, -695.2, 62.99, -709.5, 62.99, -709.5, 0.0, -695.2, 0.0, -795.5, 62.99, -809.8, 62.99, -809.8, 0.0, -795.5, 0.0, 559.3, 62.99, 545.0, 62.99, 545.0, 0.0, 559.3, 0.0, -213.9, 62.99, -247.6, 62.99, -247.6, 0.0, -213.9, 0.0, -372.1, 62.99, -405.7, 62.99, -405.7, 0.0, -372.1, 0.0, 815.7, 62.99, 806.5, 62.99, 806.5, 0.0, 815.7, 0.0, 932.2, 62.99, 923.0, 62.99, 923.0, 0.0, 932.2, 0.0, 800.1, 62.99, 790.9, 62.99, 790.9, 0.0, 800.1, 0.0, 0.06278, 0.2847, 0.05927, 0.2911, 0.05799, 0.3, 0.05799, 0.2, 0.05927, 0.2089, 0.06278, 0.2153, 0.06757, 0.2177, 128.3, 62.99, 119.2, 62.99, 119.2, 0.0, 128.3, 0.0, -38.51, 62.99, -47.68, 62.99, -47.68, 0.0, -38.51, 0.0, -193.8, 62.99, -203.0, 62.99, -203.0, 0.0, -193.8, 0.0, -295.9, 62.99, -305.1, 62.99, -305.1, 0.0, -295.9, 0.0, -317.5, 62.99, -326.7, 62.99, -326.7, 0.0, -317.5, 0.0, -252.8, 62.99, -262.0, 62.99, -262.0, 0.0, -252.8, 0.0, -0.05799, 0.3, -0.05799, 0.4, -0.05927, 0.3911, -0.06278, 0.3847, -0.06757, 0.3823, -0.06278, 0.3153, -0.05927, 0.3089, 199.0, 62.99, 189.9, 62.99, 189.9, 0.0, 199.0, 0.0, -12.63, 62.99, -21.8, 62.99, -21.8, 0.0, -12.63, 0.0, -219.7, 62.99, -228.9, 62.99, -228.9, 0.0, -219.7, 0.0, -366.6, 62.99, -375.8, 62.99, -375.8, 0.0, -366.6, 0.0, -414.1, 62.99, -423.3, 62.99, -423.3, 0.0, -414.1, 0.0, -349.4, 62.99, -358.6, 62.99, -358.6, 0.0, -349.4, 0.0, 269.8, 62.99, 260.6, 62.99, 260.6, 0.0, 269.8, 0.0, 13.25, 62.99, 4.083, 62.99, 4.083, 0.0, 13.25, 0.0, -245.6, 62.99, -254.7, 62.99, -254.7, 0.0, -245.6, 0.0, -437.4, 62.99, -446.5, 62.99, -446.5, 0.0, -437.4, 0.0, -510.7, 62.99, -519.9, 62.99, -519.9, 0.0, -510.7, 0.0, -446.0, 62.99, -455.2, 62.99, -455.2, 0.0, -446.0, 0.0, 340.5, 62.99, 331.3, 62.99, 331.3, 0.0, 340.5, 0.0, 39.14, 62.99, 29.97, 62.99, 29.97, 0.0, 39.14, 0.0, -271.4, 62.99, -280.6, 62.99, -280.6, 0.0, -271.4, 0.0, -508.1, 62.99, -517.2, 62.99, -517.2, 0.0, -508.1, 0.0, -607.3, 62.99, -616.5, 62.99, -616.5, 0.0, -607.3, 0.0, -542.6, 62.99, -551.8, 62.99, -551.8, 0.0, -542.6, 0.0, 411.2, 62.99, 402.0, 62.99, 402.0, 0.0, 411.2, 0.0, 65.02, 62.99, 55.85, 62.99, 55.85, 0.0, 65.02, 0.0, -297.3, 62.99, -306.5, 62.99, -306.5, 0.0, -297.3, 0.0, -578.8, 62.99, -587.9, 62.99, -587.9, 0.0, -578.8, 0.0, -703.9, 62.99, -713.1, 62.99, -713.1, 0.0, -703.9, 0.0, -639.2, 62.99, -648.4, 62.99, -648.4, 0.0, -639.2, 0.0, 481.9, 62.99, 472.7, 62.99, 472.7, 0.0, 481.9, 0.0, 90.9, 62.99, 81.73, 62.99, 81.73, 0.0, 90.9, 0.0, -323.2, 62.99, -332.4, 62.99, -332.4, 0.0, -323.2, 0.0, -649.5, 62.99, -658.7, 62.99, -658.7, 0.0, -649.5, 0.0, -800.5, 62.99, -809.7, 62.99, -809.7, 0.0, -800.5, 0.0, -735.8, 62.99, -745.0, 62.99, -745.0, 0.0, -735.8, 0.0, 332.4, 62.99, 323.2, 62.99, 323.2, 0.0, 332.4, 0.0, 116.8, 62.99, 107.6, 62.99, 107.6, 0.0, 116.8, 0.0, -349.1, 62.99, -358.3, 62.99, -358.3, 0.0, -349.1, 0.0, -720.2, 62.99, -729.4, 62.99, -729.4, 0.0, -720.2, 0.0, -897.1, 62.99, -906.3, 62.99, -906.3, 0.0, -897.1, 0.0, -81.73, 62.99, -90.9, 62.99, -90.9, 0.0, -81.73, 0.0, -472.7, 62.99, -481.9, 62.99, -481.9, 0.0, -472.7, 0.0, -0.5199, 0.09586, -0.5254, 0.1059, -0.5274, 0.1197, -0.6152, 0.09586, -0.6226, 0.09217, -0.6301, 0.09586, -0.6355, 0.1059, -0.6375, 0.1197, -0.7031, 0.2216, -0.7051, 0.2078, -0.7106, 0.1977, -0.718, 0.1941, -0.7255, 0.1977, -0.7309, 0.2078, -0.7329, 0.2216, -0.7309, 0.2354, -0.7255, 0.2455, -0.718, 0.2492, -0.718, 0.7508, -0.7255, 0.7545, -0.7309, 0.7646, -0.7329, 0.7784, -0.7309, 0.7922, -0.8878, 0.9313, -0.875, 0.9075, -0.8703, 0.875, -0.875, 0.8425, -0.8878, 0.8187, -0.9054, 0.81, -0.9054, 0.19, -0.8878, 0.1813, -0.875, 0.1575, -0.8703, 0.125, -0.875, 0.0925, -0.8878, 0.06871, -0.9054, 0.06, -0.923, 0.06871, -0.9358, 0.0925, -0.9618, -2.961e-34, -0.2473, 0.06871, -0.2602, 0.0925, -0.2649, 0.125, -0.2602, 0.1575, -0.2473, 0.1813, -0.2405, 0.2913, -0.2432, 0.29, -0.2459, 0.2913, -0.2479, 0.295, -0.2486, 0.3, -0.2479, 0.305, -0.2459, 0.3087, -0.2473, 0.8187, -0.2602, 0.8425, -0.2649, 0.875, -0.2602, 0.9075, -0.2473, 0.9313, -0.2297, 0.94, -0.07236, 0.9153, -0.06757, 0.9177, -0.06278, 0.9153, -0.05927, 0.9089, -0.05799, 0.9, -0.03822, 1.0, -0.9618, 1.0, -0.5254, 0.8941, -0.5199, 0.9041, -0.5125, 0.9078, -0.505, 0.9041, -0.4996, 0.8941, -0.4976, 0.8803, -0.458, 0.5239, -0.4505, 0.5276, -0.4431, 0.5239, -0.4376, 0.5138, -0.4356, 0.5, -0.432, 0.7784, -0.43, 0.7922, -0.4245, 0.8023, -0.4171, 0.8059, -0.4096, 0.8023, -0.4042, 0.7922, -0.362, 0.6294, -0.3546, 0.6258, -0.3491, 0.6157, -0.3471, 0.6019, -0.3491, 0.5881, -0.3546, 0.578, -0.362, 0.5743, -0.3546, 0.422, -0.3491, 0.4119, -0.3471, 0.3981, -0.3491, 0.3843, -0.3546, 0.3742, -0.362, 0.3706, -0.3695, 0.3742, -0.4042, 0.2078, -0.4096, 0.1977, -0.4171, 0.1941, -0.4245, 0.1977, -0.505, 0.09586, -0.5125, 0.09217, 587.9, 62.99, 578.8, 62.99, 578.8, 0.0, 587.9, 0.0, 306.5, 62.99, 297.3, 62.99, 297.3, 0.0, 306.5, 0.0, -55.85, 62.99, -65.02, 62.99, -65.02, 0.0, -55.85, 0.0, -402.0, 62.99, -411.2, 62.99, -411.2, 0.0, -402.0, 0.0, 0.05927, 0.6089, 0.06278, 0.6153, 0.06757, 0.6177, 0.07236, 0.6153, 0.07236, 0.6847, 0.06757, 0.6823, 0.06278, 0.6847, 0.05927, 0.6911, 0.05799, 0.7, 0.05799, 0.6, 517.2, 62.99, 508.1, 62.99, 508.1, 0.0, 517.2, 0.0, 280.6, 62.99, 271.4, 62.99, 271.4, 0.0, 280.6, 0.0, -29.97, 62.99, -39.14, 62.99, -39.14, 0.0, -29.97, 0.0, -331.3, 62.99, -340.5, 62.99, -340.5, 0.0, -331.3, 0.0, -0.07236, 0.6847, -0.07586, 0.6911, -0.07714, 0.7, -0.07714, 0.6, -0.07586, 0.6089, -0.07236, 0.6153, -0.06757, 0.6177, -0.06278, 0.6153, -0.05927, 0.6089, -0.05799, 0.6, -0.05799, 0.7, -0.05927, 0.6911, -0.06278, 0.6847, -0.06757, 0.6823, 446.5, 62.99, 437.4, 62.99, 437.4, 0.0, 446.5, 0.0, 254.7, 62.99, 245.6, 62.99, 245.6, 0.0, 254.7, 0.0, -4.083, 62.99, -13.25, 62.99, -13.25, 0.0, -4.083, 0.0, -260.6, 62.99, -269.8, 62.99, -269.8, 0.0, -260.6, 0.0, -0.43, 0.7646, -0.432, 0.7784, -0.4356, 0.5, -0.4376, 0.4862, -0.4431, 0.4761, -0.4505, 0.4724, -0.458, 0.4761, -0.4634, 0.4862, -0.4654, 0.5, -0.4634, 0.5138, -0.458, 0.5239, -0.4976, 0.8803, -0.4996, 0.8665, -0.505, 0.8564, -0.5125, 0.8527, -0.5199, 0.8564, -0.5254, 0.8665, -0.5274, 0.8803, -0.6097, 0.8941, -0.6077, 0.8803, -0.5274, 0.1197, -0.5254, 0.1335, -0.5199, 0.1436, -0.5125, 0.1473, -0.505, 0.1436, -0.4996, 0.1335, -0.4976, 0.1197, -0.4996, 0.1059, -0.505, 0.09586, -0.4245, 0.1977, -0.43, 0.2078, -0.432, 0.2216, -0.43, 0.2354, -0.4245, 0.2455, -0.4171, 0.2492, -0.4096, 0.2455, -0.4042, 0.2354, -0.4022, 0.2216, -0.4042, 0.2078, -0.3695, 0.3742, -0.3749, 0.3843, -0.3769, 0.3981, -0.3749, 0.4119, -0.3695, 0.422, -0.362, 0.4257, -0.3546, 0.422, -0.362, 0.5743, -0.3695, 0.578, -0.3749, 0.5881, -0.3769, 0.6019, -0.3749, 0.6157, -0.3695, 0.6258, -0.362, 0.6294, -0.4042, 0.7922, -0.4022, 0.7784, -0.4042, 0.7646, -0.4096, 0.7545, -0.4171, 0.7508, -0.4245, 0.7545, 375.8, 62.99, 366.6, 62.99, 366.6, 0.0, 375.8, 0.0, 228.9, 62.99, 219.7, 62.99, 219.7, 0.0, 228.9, 0.0, 21.8, 62.99, 12.63, 62.99, 12.63, 0.0, 21.8, 0.0, -189.9, 62.99, -199.0, 62.99, -199.0, 0.0, -189.9, 0.0, 305.1, 62.99, 295.9, 62.99, 295.9, 0.0, 305.1, 0.0, 203.0, 62.99, 193.8, 62.99, 193.8, 0.0, 203.0, 0.0, 47.68, 62.99, 38.51, 62.99, 38.51, 0.0, 47.68, 0.0, -119.2, 62.99, -128.3, 62.99, -128.3, 0.0, -119.2, 0.0, 234.4, 62.99, 225.2, 62.99, 225.2, 0.0, 234.4, 0.0, 177.1, 62.99, 167.9, 62.99, 167.9, 0.0, 177.1, 0.0, 73.56, 62.99, 64.39, 62.99, 64.39, 0.0, 73.56, 0.0, -48.45, 62.99, -57.62, 62.99, -57.62, 0.0, -48.45, 0.0, -156.2, 62.99, -165.4, 62.99, -165.4, 0.0, -156.2, 0.0, 358.3, 62.99, 349.1, 62.99, 349.1, 0.0, 358.3, 0.0, 729.4, 62.99, 720.2, 62.99, 720.2, 0.0, 729.4, 0.0, -0.9622, 0.4, -0.9636, 0.39, -0.9676, 0.3827, -0.973, 0.38, -0.9717, 0.002409, -0.9668, 0.0006049, -0.9643, 0.0001514, -0.9618, -2.961e-34, -0.9358, 0.0925, -0.9405, 0.125, -0.9358, 0.1575, -0.923, 0.1813, -0.9054, 0.19, -0.9054, 0.81, -0.923, 0.8187, -0.9358, 0.8425, -0.9405, 0.875, -0.9358, 0.9075, -0.923, 0.9313, -0.9054, 0.94, -0.8878, 0.9313, -0.7309, 0.7922, -0.7255, 0.8023, -0.718, 0.8059, -0.7106, 0.8023, -0.7051, 0.7922, -0.7031, 0.7784, -0.7051, 0.7646, -0.7106, 0.7545, -0.718, 0.7508, -0.718, 0.2492, -0.7106, 0.2455, -0.7051, 0.2354, -0.7031, 0.2216, -0.6375, 0.1197, -0.6355, 0.1335, -0.6301, 0.1436, -0.6226, 0.1473, -0.6152, 0.1436, -0.6097, 0.1335, -0.6077, 0.1197, -0.6097, 0.1059, -0.6152, 0.09586, -0.5274, 0.1197, -0.6077, 0.8803, -0.6097, 0.8665, -0.6152, 0.8564, -0.6226, 0.8527, -0.6301, 0.8564, -0.6355, 0.8665, -0.6375, 0.8803, -0.6355, 0.8941, -0.6301, 0.9041, -0.6226, 0.9078, -0.6152, 0.9041, -0.6097, 0.8941, -0.5274, 0.8803, -0.5254, 0.8941, -0.9618, 1.0, -0.9643, 0.9998, -0.9692, 0.9986, -0.9741, 0.9962, -0.9764, 0.9946, -0.9809, 0.9905, -0.983, 0.9881, -0.9823, 0.61, -0.9784, 0.6173, -0.973, 0.62, -0.9676, 0.6173, -0.9636, 0.61, -0.9622, 0.6, -0.9636, 0.59, -0.9676, 0.5827, -0.973, 0.58, -0.9784, 0.5827, -0.9823, 0.59, -0.9784, 0.5173, -0.973, 0.52, -0.9676, 0.5173, -0.9636, 0.51, -0.9622, 0.5, -0.9636, 0.49, -0.9676, 0.4827, -0.973, 0.48, -0.9676, 0.4173, -0.9636, 0.41, -0.1168, 0.1847, -0.1216, 0.1823, -0.1264, 0.1847, -0.1216, 0.1177, -0.1168, 0.1153, -0.1133, 0.1089, -0.112, 0.1, -0.112, 0.2, -0.1133, 0.1911, -0.2297, 0.94, -0.2122, 0.9313, -0.1993, 0.9075, -0.1946, 0.875, -0.1993, 0.8425, -0.2122, 0.8187, -0.2297, 0.81, -0.2473, 0.8187, -0.2459, 0.3087, -0.2432, 0.31, -0.2405, 0.3087, -0.2386, 0.305, -0.2378, 0.3, -0.2386, 0.295, -0.2405, 0.2913, -0.2473, 0.1813, -0.2297, 0.19, -0.2122, 0.1813, -0.1993, 0.1575, -0.1946, 0.125, -0.1993, 0.0925, -0.2122, 0.06871, -0.2297, 0.06, -0.07236, 0.08466, -0.07586, 0.09114, -0.07714, 0.1, -0.1216, 0.08228, -0.1264, 0.08466, -0.1299, 0.09114, -0.1312, 0.1, -0.1299, 0.1089, -0.1264, 0.1153, -0.1216, 0.1177, -0.1264, 0.1847, -0.1299, 0.1911, -0.1312, 0.2, -0.1299, 0.2089, -0.1264, 0.2153, -0.1216, 0.2177, -0.1168, 0.2153, -0.1133, 0.2089, -0.112, 0.2, -0.112, 0.3, -0.1133, 0.2911, -0.1168, 0.2847, -0.1216, 0.2823, -0.1264, 0.2847, -0.1299, 0.2911, -0.1312, 0.3, -0.1299, 0.3089, -0.1264, 0.3153, -0.1216, 0.3177, -0.1168, 0.3153, -0.1168, 0.3847, -0.1216, 0.3823, -0.1264, 0.3847, -0.1299, 0.3911, -0.1312, 0.4, -0.1299, 0.4089, -0.1264, 0.4153, -0.1216, 0.4177, -0.1168, 0.4153, -0.1133, 0.4089, -0.112, 0.4, -0.1133, 0.4911, -0.1168, 0.4847, -0.1216, 0.4823, -0.1264, 0.4847, -0.1299, 0.4911, -0.1312, 0.5, -0.1299, 0.5089, -0.1264, 0.5153, -0.1216, 0.5177, -0.1168, 0.5153, -0.1133, 0.5089, -0.112, 0.5, -0.112, 0.6, -0.1133, 0.5911, -0.1168, 0.5847, -0.1216, 0.5823, -0.1264, 0.5847, -0.1299, 0.5911, -0.1312, 0.6, -0.1299, 0.6089, -0.1264, 0.6153, -0.1216, 0.6177, -0.1168, 0.6153, -0.1133, 0.6089, -0.1133, 0.6911, -0.1168, 0.6847, -0.1216, 0.6823, -0.1264, 0.6847, -0.1299, 0.6911, -0.1312, 0.7, -0.1299, 0.7089, -0.1264, 0.7153, -0.1216, 0.7177, -0.1168, 0.7153, -0.1133, 0.7089, -0.112, 0.7, -0.112, 0.8, -0.1133, 0.7911, -0.1168, 0.7847, -0.1216, 0.7823, -0.1264, 0.7847, -0.1299, 0.7911, -0.1312, 0.8, -0.1299, 0.8089, -0.1264, 0.8153, -0.1264, 0.8847, -0.1299, 0.8911, -0.1312, 0.9, -0.1299, 0.9089, -0.1264, 0.9153, -0.1216, 0.9177, 1820.0, 62.99, 1786.0, 62.99, 1786.0, 0.0, 1820.0, 0.0, 1296.0, 62.99, 1262.0, 62.99, 1262.0, 0.0, 1296.0, 0.0, 428.5, 62.99, 394.8, 62.99, 394.8, 0.0, 428.5, 0.0, -548.9, 62.99, -582.5, 62.99, -582.5, 0.0, -548.9, 0.0, -1375.0, 62.99, -1408.0, 62.99, -1408.0, 0.0, -1375.0, 0.0, -1828.0, 62.99, -1861.0, 62.99, -1861.0, 0.0, -1828.0, 0.0, -1786.0, 62.99, -1820.0, 62.99, -1820.0, 0.0, -1786.0, 0.0, -1262.0, 62.99, -1296.0, 62.99, -1296.0, 0.0, -1262.0, 0.0, -394.8, 62.99, -428.5, 62.99, -428.5, 0.0, -394.8, 0.0, 582.5, 62.99, 548.9, 62.99, 548.9, 0.0, 582.5, 0.0, 1408.0, 62.99, 1375.0, 62.99, 1375.0, 0.0, 1408.0, 0.0, 1861.0, 62.99, 1828.0, 62.99, 1828.0, 0.0, 1861.0, 0.0, 415.2, 62.99, 400.9, 62.99, 400.9, 0.0, 415.2, 0.0, -381.8, 62.99, -396.0, 62.99, -396.0, 0.0, -381.8, 0.0, -1075.0, 62.99, -1089.0, 62.99, -1089.0, 0.0, -1075.0, 0.0, -1477.0, 62.99, -1492.0, 62.99, -1492.0, 0.0, -1477.0, 0.0, -1483.0, 62.99, -1497.0, 62.99, -1497.0, 0.0, -1483.0, 0.0, -1089.0, 62.99, -1103.0, 62.99, -1103.0, 0.0, -1089.0, 0.0, 1103.0, 62.99, 1089.0, 62.99, 1089.0, 0.0, 1103.0, 0.0, 1103.0, 62.99, 1089.0, 62.99, 1089.0, 0.0, 1103.0, 0.0, 1348.0, 62.99, 1333.0, 62.99, 1333.0, 0.0, 1348.0, 0.0, 1233.0, 62.99, 1219.0, 62.99, 1219.0, 0.0, 1233.0, 0.0, 789.7, 62.99, 775.5, 62.99, 775.5, 0.0, 789.7, 0.0, 136.9, 62.99, 122.6, 62.99, 122.6, 0.0, 136.9, 0.0, -66.05, 62.99, -933.4, 62.99, -933.4, -3.67e-31, -66.05, 2.65e-32, 1780.0, 62.99, 1775.0, 62.99, 1775.0, 1.836e-30, 1780.0, 1.836e-30, -26.71, 62.99, -37.54, 62.99, -37.54, 1.567e-31, -26.71, 1.488e-31, -16.88, 62.99, 109.8, 62.99, 109.8, 1.419e-29, -16.88, 1.236e-29, 1551.0, 62.99, 1546.0, 62.99, 1546.0, 1.349e-29, 1551.0, 1.349e-29, -873.3, 62.99, -855.2, 62.99, -855.2, -6.612e-30, -873.3, -5.691e-30, -596.5, 62.99, -553.1, 62.99, -553.1, -1.168e-29, -596.5, -1.138e-29, 1186.0, 62.99, 1181.0, 62.99, 1181.0, 2.111e-29, 1186.0, 2.111e-29, -1018.0, 62.99, -907.3, 62.99, -907.3, -1.467e-30, -1023.0, -3.184e-30, -1018.0, -3.184e-30, -395.8, 62.99, -395.8, -1.185e-29, -445.6, -1.192e-29, -445.6, 62.99, 695.2, 62.99, 690.6, 62.99, 690.6, 2.451e-29, 695.2, 2.451e-29, 498.7, 62.99, 498.7, 1.879e-29, 375.1, 1.743e-29, 375.1, 62.99, -1606.0, 62.99, -1606.0, -9.401e-30, -1677.0, -9.597e-30, -1677.0, 62.99, -70.71, 62.99, -1746.0, 62.99, -1750.0, 62.99, -1750.0, -9.532e-30, -1779.0, -9.402e-30, -103.4, -9.755e-30, -98.76, -9.755e-30, -98.76, 62.99, 1561.0, 62.99, 1550.0, 62.99, 1550.0, 0.0, 1561.0, 0.0, 857.4, 62.99, 847.1, 62.99, 847.1, 0.0, 857.4, 0.0, -74.33, 62.99, -84.68, 62.99, -84.68, 0.0, -74.33, 0.0, -984.8, 62.99, -995.1, 62.99, -995.1, 0.0, -984.8, 0.0, -1630.0, 62.99, -1640.0, 62.99, -1640.0, 0.0, -1630.0, 0.0, -1837.0, 62.99, -1847.0, 62.99, -1847.0, 0.0, -1837.0, 0.0, -1550.0, 62.99, -1561.0, 62.99, -1561.0, 0.0, -1550.0, 0.0, -847.1, 62.99, -857.4, 62.99, -857.4, 0.0, -847.1, 0.0, 84.68, 62.99, 74.33, 62.99, 74.33, 0.0, 84.68, 0.0, 0.9784, 0.5173, 0.9823, 0.51, 0.9838, 0.5, 0.9823, 0.49, 0.9784, 0.4827, 0.973, 0.48, 0.9676, 0.4827, 0.973, 0.42, 0.9784, 0.4173, 0.9823, 0.41, 0.9838, 0.4, 0.9823, 0.39, 0.9787, 0.007292, 0.9809, 0.009473, 0.983, 0.01192, 0.987, 0.01755, 0.9905, 0.02409, 0.9921, 0.02766, 0.9949, 0.03536, 0.9971, 0.04365, 0.998, 0.04798, 0.9993, 0.05692, 0.9999, 0.06609, 0.9999, 0.9339, 0.9993, 0.9431, 0.998, 0.952, 0.9971, 0.9563, 0.9949, 0.9646, 0.9921, 0.9723, 0.9905, 0.9759, 0.987, 0.9825, 0.985, 0.9854, 0.9809, 0.9905, 0.9764, 0.9946, 0.9741, 0.9962, 0.9692, 0.9986, 0.9643, 0.9998, 0.9636, 0.61, 0.9676, 0.6173, 0.973, 0.62, 0.9784, 0.6173, 0.9823, 0.61, 0.9838, 0.6, 0.9823, 0.59, 0.9784, 0.5827, 0.973, 0.58, 0.9676, 0.5827, 0.9636, 0.59, 0.9622, 0.6, 0.9622, 0.5, 0.9636, 0.51, 0.9676, 0.5173, 0.973, 0.52, -914.1, 62.99, -924.4, 62.99, -924.4, 0.0, -914.1, 0.0, -1604.0, 62.99, -1614.0, 62.99, -1614.0, 0.0, -1604.0, 0.0, -1863.0, 62.99, -1873.0, 62.99, -1873.0, 0.0, -1863.0, 0.0, -1621.0, 62.99, -1632.0, 62.99, -1632.0, 0.0, -1621.0, 0.0, -943.7, 62.99, -954.0, 62.99, -954.0, 0.0, -943.7, 0.0, -11.91, 62.99, -22.26, 62.99, -22.26, 0.0, -11.91, 0.0, 924.4, 62.99, 914.1, 62.99, 914.1, 0.0, 924.4, 0.0, 1614.0, 62.99, 1604.0, 62.99, 1604.0, 0.0, 1614.0, 0.0, 1873.0, 62.99, 1863.0, 62.99, 1863.0, 0.0, 1873.0, 0.0, 1632.0, 62.99, 1621.0, 62.99, 1621.0, 0.0, 1632.0, 0.0, 1051.0, 62.99, 1040.0, 62.99, 1040.0, 0.0, 1051.0, 0.0, 118.9, 62.99, 108.5, 62.99, 108.5, 0.0, 118.9, 0.0, -843.4, 62.99, -853.7, 62.99, -853.7, 0.0, -843.4, 0.0, -1578.0, 62.99, -1589.0, 62.99, -1589.0, 0.0, -1578.0, 0.0, -1889.0, 62.99, -1899.0, 62.99, -1899.0, 0.0, -1889.0, 0.0, -1692.0, 62.99, -1702.0, 62.99, -1702.0, 0.0, -1692.0, 0.0, -1040.0, 62.99, -1051.0, 62.99, -1051.0, 0.0, -1040.0, 0.0, -108.5, 62.99, -118.9, 62.99, -118.9, 0.0, -108.5, 0.0, 853.7, 62.99, 843.4, 62.99, 843.4, 0.0, 853.7, 0.0, 1589.0, 62.99, 1578.0, 62.99, 1578.0, 0.0, 1589.0, 0.0, 1899.0, 62.99, 1889.0, 62.99, 1889.0, 0.0, 1899.0, 0.0, 1702.0, 62.99, 1692.0, 62.99, 1692.0, 0.0, 1702.0, 0.0, 0.4022, 0.2216, 0.4042, 0.2354, 0.4042, 0.7646, 0.4022, 0.7784, 0.4042, 0.7922, 0.3546, 0.6258, 0.362, 0.6294, 0.3695, 0.6258, 0.3749, 0.6157, 0.3769, 0.6019, 0.3749, 0.5881, 0.3695, 0.578, 0.362, 0.5743, 0.3546, 0.578, 0.3491, 0.5881, 0.3471, 0.6019, 0.3491, 0.6157, 0.2649, 0.875, 0.3491, 0.3843, 0.3471, 0.3981, 0.3491, 0.4119, 0.3546, 0.422, 0.362, 0.4257, 0.3695, 0.422, 0.3749, 0.4119, 0.3769, 0.3981, 0.3749, 0.3843, 0.3695, 0.3742, 0.362, 0.3706, 0.4042, 0.2078, 995.1, 62.99, 984.8, 62.99, 984.8, 0.0, 995.1, 0.0, 1640.0, 62.99, 1630.0, 62.99, 1630.0, 0.0, 1640.0, 0.0, 1847.0, 62.99, 1837.0, 62.99, 1837.0, 0.0, 1847.0, 0.0, 809.7, 62.99, 800.5, 62.99, 800.5, 0.0, 809.7, 0.0, 745.0, 62.99, 735.8, 62.99, 735.8, 0.0, 745.0, 0.0, 713.1, 62.99, 703.9, 62.99, 703.9, 0.0, 713.1, 0.0, 648.4, 62.99, 639.2, 62.99, 639.2, 0.0, 648.4, 0.0, 616.5, 62.99, 607.3, 62.99, 607.3, 0.0, 616.5, 0.0, 551.8, 62.99, 542.6, 62.99, 542.6, 0.0, 551.8, 0.0, -0.112, 0.6, -0.112, 0.7, -0.1133, 0.6911, -0.1133, 0.6089, 519.9, 62.99, 510.7, 62.99, 510.7, 0.0, 519.9, 0.0, 455.2, 62.99, 446.0, 62.99, 446.0, 0.0, 455.2, 0.0, 423.3, 62.99, 414.1, 62.99, 414.1, 0.0, 423.3, 0.0, 358.6, 62.99, 349.4, 62.99, 349.4, 0.0, 358.6, 0.0, 326.7, 62.99, 317.5, 62.99, 317.5, 0.0, 326.7, 0.0, 262.0, 62.99, 252.8, 62.99, 252.8, 0.0, 262.0, 0.0, 230.1, 62.99, 221.0, 62.99, 221.0, 0.0, 230.1, 0.0, 165.4, 62.99, 156.2, 62.99, 156.2, 0.0, 165.4, 0.0, 0.05799, 0.9, 0.05799, 0.4, 0.05799, 0.5, 0.05799, 0.6, 0.05799, 0.7, 256.0, 62.99, 246.8, 62.99, 246.8, 0.0, 256.0, 0.0, 139.5, 62.99, 130.4, 62.99, 130.4, 0.0, 139.5, 0.0, 0.112, 0.9, 0.112, 0.7, 0.112, 0.8, 352.6, 62.99, 343.4, 62.99, 343.4, 0.0, 352.6, 0.0, 236.1, 62.99, 227.0, 62.99, 227.0, 0.0, 236.1, 0.0, 835.6, 62.99, 826.4, 62.99, 826.4, 0.0, 835.6, 0.0, 719.1, 62.99, 709.9, 62.99, 709.9, 0.0, 719.1, 0.0, 739.0, 62.99, 729.8, 62.99, 729.8, 0.0, 739.0, 0.0, 622.5, 62.99, 613.3, 62.99, 613.3, 0.0, 622.5, 0.0, 642.4, 62.99, 633.2, 62.99, 633.2, 0.0, 642.4, 0.0, 525.9, 62.99, 516.7, 62.99, 516.7, 0.0, 525.9, 0.0, 545.8, 62.99, 536.6, 62.99, 536.6, 0.0, 545.8, 0.0, 429.3, 62.99, 420.1, 62.99, 420.1, 0.0, 429.3, 0.0, 449.2, 62.99, 440.0, 62.99, 440.0, 0.0, 449.2, 0.0, 332.7, 62.99, 323.6, 62.99, 323.6, 0.0, 332.7, 0.0, 0.1133, 0.7089, 0.1168, 0.7153, 0.1168, 0.7847, 0.1133, 0.7911, 0.112, 0.8, 0.112, 0.7, -0.1133, 0.4911, -0.112, 0.4, -0.112, 0.5, 954.0, 62.99, 943.7, 62.99, 943.7, 0.0, 954.0, 0.0, 22.26, 62.99, 11.91, 62.99, 11.91, 0.0, 22.26, 0.0, -0.112, 0.4, -0.112, 0.3, -0.112, 0.2, -0.112, 0.1, -0.112, 0.7, -0.112, 0.6, -0.112, 0.5, 0.05799, 0.9, 0.05799, 0.7, 0.05799, 0.8])
me_mesh1_pcbgroup_model.materials.append(mat_rotary_switch_potentiometer_top_board)
me_mesh1_pcbgroup_model.materials.append(mat_element)
me_mesh1_pcbgroup_model.materials.append(mat_rotary_switch_potentiometer_bottom_board)
me_mesh1_pcbgroup_model.materials.append(mat_holes)
me_mesh1_pcbgroup_model.materials.append(mat_mat_board)
me_mesh1_pcbgroup_model.use_remesh_preserve_volume = False
me_mesh1_pcbgroup_model.use_remesh_preserve_attributes = False
me_mesh1_pcbgroup_model.use_mirror_vertex_groups = False
me_mesh1_pcbgroup_model.update()

# ---- objects
ob_mesh1_pcbgroup_model = bpy.data.objects.new('Mesh1 pcbgroup Model', me_mesh1_pcbgroup_model)
ob_camera = bpy.data.objects.new('Camera', cam_camera)

# ---- transforms, parenting, visibility, modifiers, constraints
ob_mesh1_pcbgroup_model.location = (0.0, 0.0, 0.0)
ob_mesh1_pcbgroup_model.rotation_euler = (1.571, -0.0, 0.0)
ob_mesh1_pcbgroup_model.lineart.crease_threshold = 0.0
ob_camera.location = (7.481, -6.508, 5.344)
ob_camera.rotation_euler = (1.109, 0.01082, 0.8149)
ob_camera.lock_rotations_4d = False
ob_camera.empty_display_type = 'ARROWS'
ob_camera.color = (0.0, 0.0, 0.0, 0.0)
ob_camera.display_type = 'WIRE'
ob_camera.lineart.crease_threshold = 0.0

# ---- collection membership
col_collection_1.objects.link(ob_mesh1_pcbgroup_model)
col_collection_1.objects.link(ob_camera)

# ---- scene / render settings (as saved in the file)
scene.camera = ob_camera
scene.frame_start = 1; scene.frame_end = 250; scene.frame_set(1)
scene.render.engine = 'BLENDER_EEVEE_NEXT'
scene.render.resolution_percentage = 50
scene.render.dither_intensity = 0.0
scene.cycles.use_denoising = False
scene.cycles.samples = 10
scene.cycles.sampling_pattern = 'TABULATED_SOBOL'
scene.cycles.light_sampling_threshold = 0.0
scene.cycles.use_adaptive_sampling = False
scene.cycles.use_light_tree = False
scene.cycles.blur_glossy = 0.0
scene.cycles.pixel_filter_type = 'GAUSSIAN'
scene.cycles.sample_clamp_indirect = 0.0
scene.view_settings.view_transform = 'Raw'
bpy.context.view_layer.update()

# ---- added for rendering (the .blend has no usable light): sun
light_auto_sun = bpy.data.lights.new('AutoSun', 'SUN')
light_auto_sun.energy = 3.0
light_auto_sun.angle = 0.0523599
ob_auto_sun = bpy.data.objects.new('AutoSun', light_auto_sun)
scene.collection.objects.link(ob_auto_sun)
ob_auto_sun.rotation_euler = (0.872665, 0.174533, 0.523599)
bpy.context.view_layer.update()
